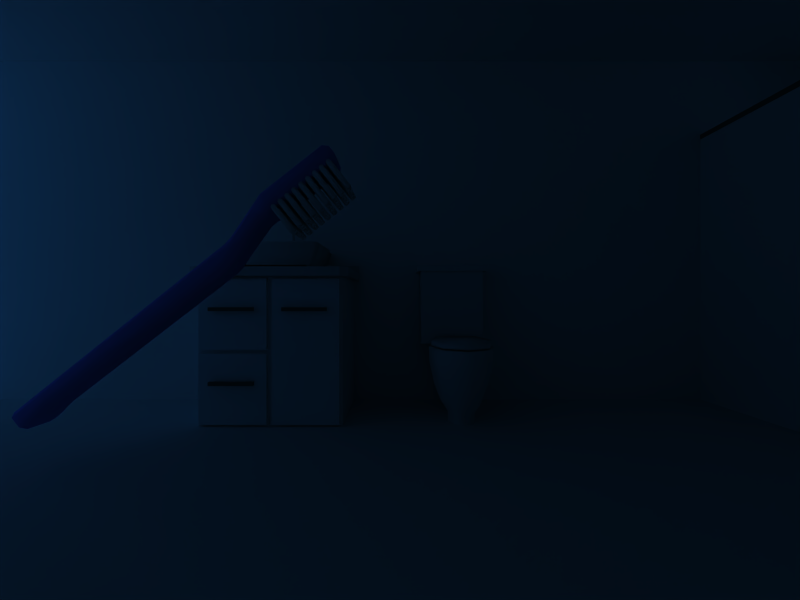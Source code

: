 # Source: CenaEscova.blend  (saved by Blender 2.49.2; exported with 4.5.12 LTS)
import bpy
from mathutils import Matrix  # noqa: F401  (used for matrix-valued properties, if any)

bpy.ops.wm.read_factory_settings(use_empty=True)
scene = bpy.context.scene
scene.name = 'Scene'

# ---- collections
col_collection_1 = bpy.data.collections.new('Collection 1'); scene.collection.children.link(col_collection_1)

# ---- materials (node trees are filled in below, after node groups)
mat_cerdas = bpy.data.materials.new('Cerdas')
mat_cerdas.alpha_threshold = 0.0
mat_cerdas.diffuse_color = (1.0, 1.0, 1.0, 1.0)
mat_cerdas.roughness = 0.5
mat_cerdas.line_color = (0.0, 0.0, 0.0, 1.0)
mat_escova = bpy.data.materials.new('Escova')
mat_escova.alpha_threshold = 0.0
mat_escova.diffuse_color = (0.4346, 0.461, 1.0, 1.0)
mat_escova.roughness = 0.5
mat_escova.line_color = (0.0, 0.0, 0.0, 1.0)
mat_porcelana = bpy.data.materials.new('Porcelana')
mat_porcelana.alpha_threshold = 0.0
mat_porcelana.diffuse_color = (0.8907, 0.8907, 0.8907, 1.0)
mat_porcelana.roughness = 0.5
mat_porcelana.line_color = (0.0, 0.0, 0.0, 1.0)
mat_madeirabranca = bpy.data.materials.new('MadeiraBranca')
mat_madeirabranca.alpha_threshold = 0.0
mat_madeirabranca.diffuse_color = (1.0, 1.0, 1.0, 1.0)
mat_madeirabranca.roughness = 0.5
mat_madeirabranca.specular_intensity = 0.1
mat_madeirabranca.line_color = (0.0, 0.0, 0.0, 1.0)
mat_metal = bpy.data.materials.new('Metal')
mat_metal.alpha_threshold = 0.0
mat_metal.diffuse_color = (0.2601, 0.2601, 0.2601, 1.0)
mat_metal.roughness = 0.5
mat_metal.line_color = (0.0, 0.0, 0.0, 1.0)
mat_granito = bpy.data.materials.new('Granito')
mat_granito.alpha_threshold = 0.0
mat_granito.roughness = 0.5
mat_granito.specular_intensity = 0.09197
mat_granito.line_color = (0.0, 0.0, 0.0, 1.0)
mat_paredes = bpy.data.materials.new('Paredes')
mat_paredes.alpha_threshold = 0.0
mat_paredes.diffuse_color = (1.0, 0.9742, 0.969, 1.0)
mat_paredes.roughness = 0.5
mat_paredes.specular_intensity = 0.0
mat_paredes.line_color = (0.0, 0.0, 0.0, 1.0)
mat_vidro = bpy.data.materials.new('Vidro')
mat_vidro.alpha_threshold = 0.0
mat_vidro.diffuse_color = (1.0, 1.0, 1.0, 1.0)
mat_vidro.roughness = 0.5
mat_vidro.line_color = (0.0, 0.0, 0.0, 0.359)
mat_chao = bpy.data.materials.new('Chao')
mat_chao.alpha_threshold = 0.0
mat_chao.diffuse_color = (0.8907, 0.8907, 0.8907, 1.0)
mat_chao.roughness = 0.5
mat_chao.specular_intensity = 0.1503
mat_chao.line_color = (0.0, 0.0, 0.0, 1.0)

# ---- material node trees

# ---- world
world_world = bpy.data.worlds.new('World'); scene.world = world_world
world_world.color = (0.05656, 0.2208, 0.4)
world_world.use_sun_shadow = False
world_world.sun_shadow_jitter_overblur = 0.0
world_world.cycles.sampling_method = 'MANUAL'
world_world.cycles.sample_map_resolution = 256

# ---- cameras
cam_camera_001 = bpy.data.cameras.new('Camera.001')
cam_camera_001.passepartout_alpha = 0.2
cam_camera_001.clip_end = 100.0
cam_camera_001.lens = 14.92
cam_camera_001.show_passepartout = False
cam_camera_001.show_safe_areas = True
cam_camera_001.dof.focus_distance = 0.0
cam_camera_001.dof.aperture_fstop = 128.0

# ---- meshes
me_cube_017 = bpy.data.meshes.new('Cube.017')
me_cube_017.from_pydata([(0.3666, -3.494, 0.7429), (0.3666, -3.668, 0.7429), (0.3666, -3.842, 0.7429), (0.3666, -4.016, 0.7429), (0.3666, -4.191, 0.7429), (0.3666, -4.365, 0.7429), (0.3666, -4.539, 0.7429), (0.3666, -4.713, 0.7429), (0.3666, -4.887, 0.7429), (0.2173, -3.494, 0.7429), (0.2173, -3.668, 0.7429), (0.2173, -3.842, 0.7429), (0.2173, -4.016, 0.7429), (0.2173, -4.191, 0.7429), (0.2173, -4.365, 0.7429), (0.2173, -4.539, 0.7429), (0.2173, -4.713, 0.7429), (0.2173, -4.887, 0.7429), (0.06802, -3.494, 0.7429), (0.06802, -3.668, 0.7429), (0.06802, -3.842, 0.7429), (0.06802, -4.016, 0.7429), (0.06802, -4.191, 0.7429), (0.06802, -4.365, 0.7429), (0.06802, -4.539, 0.7429), (0.06802, -4.713, 0.7429), (0.06802, -4.887, 0.7429), (-0.08128, -3.494, 0.7429), (-0.08128, -3.668, 0.7429), (-0.08128, -3.842, 0.7429), (-0.08128, -4.016, 0.7429), (-0.08128, -4.191, 0.7429), (-0.08128, -4.365, 0.7429), (-0.08128, -4.539, 0.7429), (-0.08128, -4.713, 0.7429), (-0.08128, -4.887, 0.7429), (-0.2306, -3.494, 0.7429), (-0.2306, -3.668, 0.7429), (-0.2306, -3.842, 0.7429), (-0.2306, -4.016, 0.7429), (-0.2306, -4.191, 0.7429), (-0.2306, -4.365, 0.7429), (-0.2306, -4.539, 0.7429), (-0.2306, -4.713, 0.7429), (-0.2306, -4.887, 0.7429), (-0.3799, -3.494, 0.7429), (-0.3799, -3.668, 0.7429), (-0.3799, -3.842, 0.7429), (-0.3799, -4.016, 0.7429), (-0.3799, -4.191, 0.7429), (-0.3799, -4.365, 0.7429), (-0.3799, -4.539, 0.7429), (-0.3799, -4.713, 0.7429), (-0.3799, -4.887, 0.7429), (0.3666, -3.432, 0.7429), (0.3666, -3.606, 0.7429), (0.3666, -3.78, 0.7429), (0.3666, -3.954, 0.7429), (0.3666, -4.128, 0.7429), (0.3666, -4.303, 0.7429), (0.3666, -4.477, 0.7429), (0.3666, -4.651, 0.7429), (0.3666, -4.825, 0.7429), (0.2173, -3.432, 0.7429), (0.2173, -3.606, 0.7429), (0.2173, -3.78, 0.7429), (0.2173, -3.954, 0.7429), (0.2173, -4.128, 0.7429), (0.2173, -4.303, 0.7429), (0.2173, -4.477, 0.7429), (0.2173, -4.651, 0.7429), (0.2173, -4.825, 0.7429), (0.06802, -3.432, 0.7429), (0.06802, -3.606, 0.7429), (0.06802, -3.78, 0.7429), (0.06802, -3.954, 0.7429), (0.06802, -4.128, 0.7429), (0.06802, -4.303, 0.7429), (0.06802, -4.477, 0.7429), (0.06802, -4.651, 0.7429), (0.06802, -4.825, 0.7429), (-0.08128, -3.432, 0.7429), (-0.08128, -3.606, 0.7429), (-0.08128, -3.78, 0.7429), (-0.08128, -3.954, 0.7429), (-0.08128, -4.128, 0.7429), (-0.08128, -4.303, 0.7429), (-0.08128, -4.477, 0.7429), (-0.08128, -4.651, 0.7429), (-0.08128, -4.825, 0.7429), (-0.2306, -3.432, 0.7429), (-0.2306, -3.606, 0.7429), (-0.2306, -3.78, 0.7429), (-0.2306, -3.954, 0.7429), (-0.2306, -4.128, 0.7429), (-0.2306, -4.303, 0.7429), (-0.2306, -4.477, 0.7429), (-0.2306, -4.651, 0.7429), (-0.2306, -4.825, 0.7429), (-0.3799, -3.432, 0.7429), (-0.3799, -3.606, 0.7429), (-0.3799, -3.78, 0.7429), (-0.3799, -3.954, 0.7429), (-0.3799, -4.128, 0.7429), (-0.3799, -4.303, 0.7429), (-0.3799, -4.477, 0.7429), (-0.3799, -4.651, 0.7429), (-0.3799, -4.825, 0.7429), (0.3226, -3.45, 0.7429), (0.3226, -3.624, 0.7429), (0.3226, -3.798, 0.7429), (0.3226, -3.972, 0.7429), (0.3226, -4.147, 0.7429), (0.3226, -4.321, 0.7429), (0.3226, -4.495, 0.7429), (0.3226, -4.669, 0.7429), (0.3226, -4.843, 0.7429), (0.1733, -3.45, 0.7429), (0.1733, -3.624, 0.7429), (0.1733, -3.798, 0.7429), (0.1733, -3.972, 0.7429), (0.1733, -4.147, 0.7429), (0.1733, -4.321, 0.7429), (0.1733, -4.495, 0.7429), (0.1733, -4.669, 0.7429), (0.1733, -4.843, 0.7429), (0.02403, -3.45, 0.7429), (0.02403, -3.624, 0.7429), (0.02403, -3.798, 0.7429), (0.02403, -3.972, 0.7429), (0.02403, -4.147, 0.7429), (0.02403, -4.321, 0.7429), (0.02403, -4.495, 0.7429), (0.02403, -4.669, 0.7429), (0.02403, -4.843, 0.7429), (-0.1253, -3.45, 0.7429), (-0.1253, -3.624, 0.7429), (-0.1253, -3.798, 0.7429), (-0.1253, -3.972, 0.7429), (-0.1253, -4.147, 0.7429), (-0.1253, -4.321, 0.7429), (-0.1253, -4.495, 0.7429), (-0.1253, -4.669, 0.7429), (-0.1253, -4.843, 0.7429), (-0.2746, -3.45, 0.7429), (-0.2746, -3.624, 0.7429), (-0.2746, -3.798, 0.7429), (-0.2746, -3.972, 0.7429), (-0.2746, -4.147, 0.7429), (-0.2746, -4.321, 0.7429), (-0.2746, -4.495, 0.7429), (-0.2746, -4.669, 0.7429), (-0.2746, -4.843, 0.7429), (-0.4239, -3.45, 0.7429), (-0.4239, -3.624, 0.7429), (-0.4239, -3.798, 0.7429), (-0.4239, -3.972, 0.7429), (-0.4239, -4.147, 0.7429), (-0.4239, -4.321, 0.7429), (-0.4239, -4.495, 0.7429), (-0.4239, -4.669, 0.7429), (-0.4239, -4.843, 0.7429), (0.3044, -3.494, 0.7429), (0.3044, -3.668, 0.7429), (0.3044, -3.842, 0.7429), (0.3044, -4.016, 0.7429), (0.3044, -4.191, 0.7429), (0.3044, -4.365, 0.7429), (0.3044, -4.539, 0.7429), (0.3044, -4.713, 0.7429), (0.3044, -4.887, 0.7429), (0.1551, -3.494, 0.7429), (0.1551, -3.668, 0.7429), (0.1551, -3.842, 0.7429), (0.1551, -4.016, 0.7429), (0.1551, -4.191, 0.7429), (0.1551, -4.365, 0.7429), (0.1551, -4.539, 0.7429), (0.1551, -4.713, 0.7429), (0.1551, -4.887, 0.7429), (0.005812, -3.494, 0.7429), (0.005812, -3.668, 0.7429), (0.005812, -3.842, 0.7429), (0.005812, -4.016, 0.7429), (0.005812, -4.191, 0.7429), (0.005812, -4.365, 0.7429), (0.005812, -4.539, 0.7429), (0.005812, -4.713, 0.7429), (0.005812, -4.887, 0.7429), (-0.1435, -3.494, 0.7429), (-0.1435, -3.668, 0.7429), (-0.1435, -3.842, 0.7429), (-0.1435, -4.016, 0.7429), (-0.1435, -4.191, 0.7429), (-0.1435, -4.365, 0.7429), (-0.1435, -4.539, 0.7429), (-0.1435, -4.713, 0.7429), (-0.1435, -4.887, 0.7429), (-0.2928, -3.494, 0.7429), (-0.2928, -3.668, 0.7429), (-0.2928, -3.842, 0.7429), (-0.2928, -4.016, 0.7429), (-0.2928, -4.191, 0.7429), (-0.2928, -4.365, 0.7429), (-0.2928, -4.539, 0.7429), (-0.2928, -4.713, 0.7429), (-0.2928, -4.887, 0.7429), (-0.4421, -3.494, 0.7429), (-0.4421, -3.668, 0.7429), (-0.4421, -3.842, 0.7429), (-0.4421, -4.016, 0.7429), (-0.4421, -4.191, 0.7429), (-0.4421, -4.365, 0.7429), (-0.4421, -4.539, 0.7429), (-0.4421, -4.713, 0.7429), (-0.4421, -4.887, 0.7429), (0.3226, -3.538, 0.7429), (0.3226, -3.712, 0.7429), (0.3226, -3.886, 0.7429), (0.3226, -4.06, 0.7429), (0.3226, -4.235, 0.7429), (0.3226, -4.409, 0.7429), (0.3226, -4.583, 0.7429), (0.3226, -4.757, 0.7429), (0.3226, -4.931, 0.7429), (0.1733, -3.538, 0.7429), (0.1733, -3.712, 0.7429), (0.1733, -3.886, 0.7429), (0.1733, -4.06, 0.7429), (0.1733, -4.235, 0.7429), (0.1733, -4.409, 0.7429), (0.1733, -4.583, 0.7429), (0.1733, -4.757, 0.7429), (0.1733, -4.931, 0.7429), (0.02403, -3.538, 0.7429), (0.02403, -3.712, 0.7429), (0.02403, -3.886, 0.7429), (0.02403, -4.06, 0.7429), (0.02403, -4.235, 0.7429), (0.02403, -4.409, 0.7429), (0.02403, -4.583, 0.7429), (0.02403, -4.757, 0.7429), (0.02403, -4.931, 0.7429), (-0.1253, -3.538, 0.7429), (-0.1253, -3.712, 0.7429), (-0.1253, -3.886, 0.7429), (-0.1253, -4.06, 0.7429), (-0.1253, -4.235, 0.7429), (-0.1253, -4.409, 0.7429), (-0.1253, -4.583, 0.7429), (-0.1253, -4.757, 0.7429), (-0.1253, -4.931, 0.7429), (-0.2746, -3.538, 0.7429), (-0.2746, -3.712, 0.7429), (-0.2746, -3.886, 0.7429), (-0.2746, -4.06, 0.7429), (-0.2746, -4.235, 0.7429), (-0.2746, -4.409, 0.7429), (-0.2746, -4.583, 0.7429), (-0.2746, -4.757, 0.7429), (-0.2746, -4.931, 0.7429), (-0.4239, -3.538, 0.7429), (-0.4239, -3.712, 0.7429), (-0.4239, -3.886, 0.7429), (-0.4239, -4.06, 0.7429), (-0.4239, -4.235, 0.7429), (-0.4239, -4.409, 0.7429), (-0.4239, -4.583, 0.7429), (-0.4239, -4.757, 0.7429), (-0.4239, -4.931, 0.7429), (0.3666, -3.556, 0.7429), (0.3666, -3.73, 0.7429), (0.3666, -3.904, 0.7429), (0.3666, -4.079, 0.7429), (0.3666, -4.253, 0.7429), (0.3666, -4.427, 0.7429), (0.3666, -4.601, 0.7429), (0.3666, -4.775, 0.7429), (0.3666, -4.95, 0.7429), (0.2173, -3.556, 0.7429), (0.2173, -3.73, 0.7429), (0.2173, -3.904, 0.7429), (0.2173, -4.079, 0.7429), (0.2173, -4.253, 0.7429), (0.2173, -4.427, 0.7429), (0.2173, -4.601, 0.7429), (0.2173, -4.775, 0.7429), (0.2173, -4.95, 0.7429), (0.06802, -3.556, 0.7429), (0.06802, -3.73, 0.7429), (0.06802, -3.904, 0.7429), (0.06802, -4.079, 0.7429), (0.06802, -4.253, 0.7429), (0.06802, -4.427, 0.7429), (0.06802, -4.601, 0.7429), (0.06802, -4.775, 0.7429), (0.06802, -4.95, 0.7429), (-0.08128, -3.556, 0.7429), (-0.08128, -3.73, 0.7429), (-0.08128, -3.904, 0.7429), (-0.08128, -4.079, 0.7429), (-0.08128, -4.253, 0.7429), (-0.08128, -4.427, 0.7429), (-0.08128, -4.601, 0.7429), (-0.08128, -4.775, 0.7429), (-0.08128, -4.95, 0.7429), (-0.2306, -3.556, 0.7429), (-0.2306, -3.73, 0.7429), (-0.2306, -3.904, 0.7429), (-0.2306, -4.079, 0.7429), (-0.2306, -4.253, 0.7429), (-0.2306, -4.427, 0.7429), (-0.2306, -4.601, 0.7429), (-0.2306, -4.775, 0.7429), (-0.2306, -4.95, 0.7429), (-0.3799, -3.556, 0.7429), (-0.3799, -3.73, 0.7429), (-0.3799, -3.904, 0.7429), (-0.3799, -4.079, 0.7429), (-0.3799, -4.253, 0.7429), (-0.3799, -4.427, 0.7429), (-0.3799, -4.601, 0.7429), (-0.3799, -4.775, 0.7429), (-0.3799, -4.95, 0.7429), (0.4106, -3.538, 0.7429), (0.4106, -3.712, 0.7429), (0.4106, -3.886, 0.7429), (0.4106, -4.06, 0.7429), (0.4106, -4.235, 0.7429), (0.4106, -4.409, 0.7429), (0.4106, -4.583, 0.7429), (0.4106, -4.757, 0.7429), (0.4106, -4.931, 0.7429), (0.2613, -3.538, 0.7429), (0.2613, -3.712, 0.7429), (0.2613, -3.886, 0.7429), (0.2613, -4.06, 0.7429), (0.2613, -4.235, 0.7429), (0.2613, -4.409, 0.7429), (0.2613, -4.583, 0.7429), (0.2613, -4.757, 0.7429), (0.2613, -4.931, 0.7429), (0.112, -3.538, 0.7429), (0.112, -3.712, 0.7429), (0.112, -3.886, 0.7429), (0.112, -4.06, 0.7429), (0.112, -4.235, 0.7429), (0.112, -4.409, 0.7429), (0.112, -4.583, 0.7429), (0.112, -4.757, 0.7429), (0.112, -4.931, 0.7429), (-0.03729, -3.538, 0.7429), (-0.03729, -3.712, 0.7429), (-0.03729, -3.886, 0.7429), (-0.03729, -4.06, 0.7429), (-0.03729, -4.235, 0.7429), (-0.03729, -4.409, 0.7429), (-0.03729, -4.583, 0.7429), (-0.03729, -4.757, 0.7429), (-0.03729, -4.931, 0.7429), (-0.1866, -3.538, 0.7429), (-0.1866, -3.712, 0.7429), (-0.1866, -3.886, 0.7429), (-0.1866, -4.06, 0.7429), (-0.1866, -4.235, 0.7429), (-0.1866, -4.409, 0.7429), (-0.1866, -4.583, 0.7429), (-0.1866, -4.757, 0.7429), (-0.1866, -4.931, 0.7429), (-0.3359, -3.538, 0.7429), (-0.3359, -3.712, 0.7429), (-0.3359, -3.886, 0.7429), (-0.3359, -4.06, 0.7429), (-0.3359, -4.235, 0.7429), (-0.3359, -4.409, 0.7429), (-0.3359, -4.583, 0.7429), (-0.3359, -4.757, 0.7429), (-0.3359, -4.931, 0.7429), (0.4288, -3.494, 0.7429), (0.4288, -3.668, 0.7429), (0.4288, -3.842, 0.7429), (0.4288, -4.016, 0.7429), (0.4288, -4.191, 0.7429), (0.4288, -4.365, 0.7429), (0.4288, -4.539, 0.7429), (0.4288, -4.713, 0.7429), (0.4288, -4.887, 0.7429), (0.2795, -3.494, 0.7429), (0.2795, -3.668, 0.7429), (0.2795, -3.842, 0.7429), (0.2795, -4.016, 0.7429), (0.2795, -4.191, 0.7429), (0.2795, -4.365, 0.7429), (0.2795, -4.539, 0.7429), (0.2795, -4.713, 0.7429), (0.2795, -4.887, 0.7429), (0.1302, -3.494, 0.7429), (0.1302, -3.668, 0.7429), (0.1302, -3.842, 0.7429), (0.1302, -4.016, 0.7429), (0.1302, -4.191, 0.7429), (0.1302, -4.365, 0.7429), (0.1302, -4.539, 0.7429), (0.1302, -4.713, 0.7429), (0.1302, -4.887, 0.7429), (-0.01907, -3.494, 0.7429), (-0.01907, -3.668, 0.7429), (-0.01907, -3.842, 0.7429), (-0.01907, -4.016, 0.7429), (-0.01907, -4.191, 0.7429), (-0.01907, -4.365, 0.7429), (-0.01907, -4.539, 0.7429), (-0.01907, -4.713, 0.7429), (-0.01907, -4.887, 0.7429), (-0.1684, -3.494, 0.7429), (-0.1684, -3.668, 0.7429), (-0.1684, -3.842, 0.7429), (-0.1684, -4.016, 0.7429), (-0.1684, -4.191, 0.7429), (-0.1684, -4.365, 0.7429), (-0.1684, -4.539, 0.7429), (-0.1684, -4.713, 0.7429), (-0.1684, -4.887, 0.7429), (-0.3177, -3.494, 0.7429), (-0.3177, -3.668, 0.7429), (-0.3177, -3.842, 0.7429), (-0.3177, -4.016, 0.7429), (-0.3177, -4.191, 0.7429), (-0.3177, -4.365, 0.7429), (-0.3177, -4.539, 0.7429), (-0.3177, -4.713, 0.7429), (-0.3177, -4.887, 0.7429), (0.4106, -3.45, 0.7429), (0.4106, -3.624, 0.7429), (0.4106, -3.798, 0.7429), (0.4106, -3.972, 0.7429), (0.4106, -4.147, 0.7429), (0.4106, -4.321, 0.7429), (0.4106, -4.495, 0.7429), (0.4106, -4.669, 0.7429), (0.4106, -4.843, 0.7429), (0.2613, -3.45, 0.7429), (0.2613, -3.624, 0.7429), (0.2613, -3.798, 0.7429), (0.2613, -3.972, 0.7429), (0.2613, -4.147, 0.7429), (0.2613, -4.321, 0.7429), (0.2613, -4.495, 0.7429), (0.2613, -4.669, 0.7429), (0.2613, -4.843, 0.7429), (0.112, -3.45, 0.7429), (0.112, -3.624, 0.7429), (0.112, -3.798, 0.7429), (0.112, -3.972, 0.7429), (0.112, -4.147, 0.7429), (0.112, -4.321, 0.7429), (0.112, -4.495, 0.7429), (0.112, -4.669, 0.7429), (0.112, -4.843, 0.7429), (-0.03729, -3.45, 0.7429), (-0.03729, -3.624, 0.7429), (-0.03729, -3.798, 0.7429), (-0.03729, -3.972, 0.7429), (-0.03729, -4.147, 0.7429), (-0.03729, -4.321, 0.7429), (-0.03729, -4.495, 0.7429), (-0.03729, -4.669, 0.7429), (-0.03729, -4.843, 0.7429), (-0.1866, -3.45, 0.7429), (-0.1866, -3.624, 0.7429), (-0.1866, -3.798, 0.7429), (-0.1866, -3.972, 0.7429), (-0.1866, -4.147, 0.7429), (-0.1866, -4.321, 0.7429), (-0.1866, -4.495, 0.7429), (-0.1866, -4.669, 0.7429), (-0.1866, -4.843, 0.7429), (-0.3359, -3.45, 0.7429), (-0.3359, -3.624, 0.7429), (-0.3359, -3.798, 0.7429), (-0.3359, -3.972, 0.7429), (-0.3359, -4.147, 0.7429), (-0.3359, -4.321, 0.7429), (-0.3359, -4.495, 0.7429), (-0.3359, -4.669, 0.7429), (-0.3359, -4.843, 0.7429), (0.3666, -3.432, 0.07264), (0.3666, -3.606, 0.07264), (0.3666, -3.78, 0.07264), (0.3666, -3.954, 0.07264), (0.3666, -4.128, 0.07264), (0.3666, -4.303, 0.07264), (0.3666, -4.477, 0.07264), (0.3666, -4.651, 0.07264), (0.3666, -4.825, 0.07264), (0.2173, -3.432, 0.07264), (0.2173, -3.606, 0.07264), (0.2173, -3.78, 0.07264), (0.2173, -3.954, 0.07264), (0.2173, -4.128, 0.07264), (0.2173, -4.303, 0.07264), (0.2173, -4.477, 0.07264), (0.2173, -4.651, 0.07264), (0.2173, -4.825, 0.07264), (0.06802, -3.432, 0.07264), (0.06802, -3.606, 0.07264), (0.06802, -3.78, 0.07264), (0.06802, -3.954, 0.07264), (0.06802, -4.128, 0.07264), (0.06802, -4.303, 0.07264), (0.06802, -4.477, 0.07264), (0.06802, -4.651, 0.07264), (0.06802, -4.825, 0.07264), (-0.08128, -3.432, 0.07264), (-0.08128, -3.606, 0.07264), (-0.08128, -3.78, 0.07264), (-0.08128, -3.954, 0.07264), (-0.08128, -4.128, 0.07264), (-0.08128, -4.303, 0.07264), (-0.08128, -4.477, 0.07264), (-0.08128, -4.651, 0.07264), (-0.08128, -4.825, 0.07264), (-0.2306, -3.432, 0.07264), (-0.2306, -3.606, 0.07264), (-0.2306, -3.78, 0.07264), (-0.2306, -3.954, 0.07264), (-0.2306, -4.128, 0.07264), (-0.2306, -4.303, 0.07264), (-0.2306, -4.477, 0.07264), (-0.2306, -4.651, 0.07264), (-0.2306, -4.825, 0.07264), (-0.3799, -3.432, 0.07264), (-0.3799, -3.606, 0.07264), (-0.3799, -3.78, 0.07264), (-0.3799, -3.954, 0.07264), (-0.3799, -4.128, 0.07264), (-0.3799, -4.303, 0.07264), (-0.3799, -4.477, 0.07264), (-0.3799, -4.651, 0.07264), (-0.3799, -4.825, 0.07264), (0.3226, -3.45, 0.07264), (0.3226, -3.624, 0.07264), (0.3226, -3.798, 0.07264), (0.3226, -3.972, 0.07264), (0.3226, -4.147, 0.07264), (0.3226, -4.321, 0.07264), (0.3226, -4.495, 0.07264), (0.3226, -4.669, 0.07264), (0.3226, -4.843, 0.07264), (0.1733, -3.45, 0.07264), (0.1733, -3.624, 0.07264), (0.1733, -3.798, 0.07264), (0.1733, -3.972, 0.07264), (0.1733, -4.147, 0.07264), (0.1733, -4.321, 0.07264), (0.1733, -4.495, 0.07264), (0.1733, -4.669, 0.07264), (0.1733, -4.843, 0.07264), (0.02403, -3.45, 0.07264), (0.02403, -3.624, 0.07264), (0.02403, -3.798, 0.07264), (0.02403, -3.972, 0.07264), (0.02403, -4.147, 0.07264), (0.02403, -4.321, 0.07264), (0.02403, -4.495, 0.07264), (0.02403, -4.669, 0.07264), (0.02403, -4.843, 0.07264), (-0.1253, -3.45, 0.07264), (-0.1253, -3.624, 0.07264), (-0.1253, -3.798, 0.07264), (-0.1253, -3.972, 0.07264), (-0.1253, -4.147, 0.07264), (-0.1253, -4.321, 0.07264), (-0.1253, -4.495, 0.07264), (-0.1253, -4.669, 0.07264), (-0.1253, -4.843, 0.07264), (-0.2746, -3.45, 0.07264), (-0.2746, -3.624, 0.07264), (-0.2746, -3.798, 0.07264), (-0.2746, -3.972, 0.07264), (-0.2746, -4.147, 0.07264), (-0.2746, -4.321, 0.07264), (-0.2746, -4.495, 0.07264), (-0.2746, -4.669, 0.07264), (-0.2746, -4.843, 0.07264), (-0.4239, -3.45, 0.07264), (-0.4239, -3.624, 0.07264), (-0.4239, -3.798, 0.07264), (-0.4239, -3.972, 0.07264), (-0.4239, -4.147, 0.07264), (-0.4239, -4.321, 0.07264), (-0.4239, -4.495, 0.07264), (-0.4239, -4.669, 0.07264), (-0.4239, -4.843, 0.07264), (0.3044, -3.494, 0.07264), (0.3044, -3.668, 0.07264), (0.3044, -3.842, 0.07264), (0.3044, -4.016, 0.07264), (0.3044, -4.191, 0.07264), (0.3044, -4.365, 0.07264), (0.3044, -4.539, 0.07264), (0.3044, -4.713, 0.07264), (0.3044, -4.887, 0.07264), (0.1551, -3.494, 0.07264), (0.1551, -3.668, 0.07264), (0.1551, -3.842, 0.07264), (0.1551, -4.016, 0.07264), (0.1551, -4.191, 0.07264), (0.1551, -4.365, 0.07264), (0.1551, -4.539, 0.07264), (0.1551, -4.713, 0.07264), (0.1551, -4.887, 0.07264), (0.005812, -3.494, 0.07264), (0.005812, -3.668, 0.07264), (0.005812, -3.842, 0.07264), (0.005812, -4.016, 0.07264), (0.005812, -4.191, 0.07264), (0.005812, -4.365, 0.07264), (0.005812, -4.539, 0.07264), (0.005812, -4.713, 0.07264), (0.005812, -4.887, 0.07264), (-0.1435, -3.494, 0.07264), (-0.1435, -3.668, 0.07264), (-0.1435, -3.842, 0.07264), (-0.1435, -4.016, 0.07264), (-0.1435, -4.191, 0.07264), (-0.1435, -4.365, 0.07264), (-0.1435, -4.539, 0.07264), (-0.1435, -4.713, 0.07264), (-0.1435, -4.887, 0.07264), (-0.2928, -3.494, 0.07264), (-0.2928, -3.668, 0.07264), (-0.2928, -3.842, 0.07264), (-0.2928, -4.016, 0.07264), (-0.2928, -4.191, 0.07264), (-0.2928, -4.365, 0.07264), (-0.2928, -4.539, 0.07264), (-0.2928, -4.713, 0.07264), (-0.2928, -4.887, 0.07264), (-0.4421, -3.494, 0.07264), (-0.4421, -3.668, 0.07264), (-0.4421, -3.842, 0.07264), (-0.4421, -4.016, 0.07264), (-0.4421, -4.191, 0.07264), (-0.4421, -4.365, 0.07264), (-0.4421, -4.539, 0.07264), (-0.4421, -4.713, 0.07264), (-0.4421, -4.887, 0.07264), (0.3226, -3.538, 0.07264), (0.3226, -3.712, 0.07264), (0.3226, -3.886, 0.07264), (0.3226, -4.06, 0.07264), (0.3226, -4.235, 0.07264), (0.3226, -4.409, 0.07264), (0.3226, -4.583, 0.07264), (0.3226, -4.757, 0.07264), (0.3226, -4.931, 0.07264), (0.1733, -3.538, 0.07264), (0.1733, -3.712, 0.07264), (0.1733, -3.886, 0.07264), (0.1733, -4.06, 0.07264), (0.1733, -4.235, 0.07264), (0.1733, -4.409, 0.07264), (0.1733, -4.583, 0.07264), (0.1733, -4.757, 0.07264), (0.1733, -4.931, 0.07264), (0.02403, -3.538, 0.07264), (0.02403, -3.712, 0.07264), (0.02403, -3.886, 0.07264), (0.02403, -4.06, 0.07264), (0.02403, -4.235, 0.07264), (0.02403, -4.409, 0.07264), (0.02403, -4.583, 0.07264), (0.02403, -4.757, 0.07264), (0.02403, -4.931, 0.07264), (-0.1253, -3.538, 0.07264), (-0.1253, -3.712, 0.07264), (-0.1253, -3.886, 0.07264), (-0.1253, -4.06, 0.07264), (-0.1253, -4.235, 0.07264), (-0.1253, -4.409, 0.07264), (-0.1253, -4.583, 0.07264), (-0.1253, -4.757, 0.07264), (-0.1253, -4.931, 0.07264), (-0.2746, -3.538, 0.07264), (-0.2746, -3.712, 0.07264), (-0.2746, -3.886, 0.07264), (-0.2746, -4.06, 0.07264), (-0.2746, -4.235, 0.07264), (-0.2746, -4.409, 0.07264), (-0.2746, -4.583, 0.07264), (-0.2746, -4.757, 0.07264), (-0.2746, -4.931, 0.07264), (-0.4239, -3.538, 0.07264), (-0.4239, -3.712, 0.07264), (-0.4239, -3.886, 0.07264), (-0.4239, -4.06, 0.07264), (-0.4239, -4.235, 0.07264), (-0.4239, -4.409, 0.07264), (-0.4239, -4.583, 0.07264), (-0.4239, -4.757, 0.07264), (-0.4239, -4.931, 0.07264), (0.3666, -3.556, 0.07264), (0.3666, -3.73, 0.07264), (0.3666, -3.904, 0.07264), (0.3666, -4.079, 0.07264), (0.3666, -4.253, 0.07264), (0.3666, -4.427, 0.07264), (0.3666, -4.601, 0.07264), (0.3666, -4.775, 0.07264), (0.3666, -4.95, 0.07264), (0.2173, -3.556, 0.07264), (0.2173, -3.73, 0.07264), (0.2173, -3.904, 0.07264), (0.2173, -4.079, 0.07264), (0.2173, -4.253, 0.07264), (0.2173, -4.427, 0.07264), (0.2173, -4.601, 0.07264), (0.2173, -4.775, 0.07264), (0.2173, -4.95, 0.07264), (0.06802, -3.556, 0.07264), (0.06802, -3.73, 0.07264), (0.06802, -3.904, 0.07264), (0.06802, -4.079, 0.07264), (0.06802, -4.253, 0.07264), (0.06802, -4.427, 0.07264), (0.06802, -4.601, 0.07264), (0.06802, -4.775, 0.07264), (0.06802, -4.95, 0.07264), (-0.08128, -3.556, 0.07264), (-0.08128, -3.73, 0.07264), (-0.08128, -3.904, 0.07264), (-0.08128, -4.079, 0.07264), (-0.08128, -4.253, 0.07264), (-0.08128, -4.427, 0.07264), (-0.08128, -4.601, 0.07264), (-0.08128, -4.775, 0.07264), (-0.08128, -4.95, 0.07264), (-0.2306, -3.556, 0.07264), (-0.2306, -3.73, 0.07264), (-0.2306, -3.904, 0.07264), (-0.2306, -4.079, 0.07264), (-0.2306, -4.253, 0.07264), (-0.2306, -4.427, 0.07264), (-0.2306, -4.601, 0.07264), (-0.2306, -4.775, 0.07264), (-0.2306, -4.95, 0.07264), (-0.3799, -3.556, 0.07264), (-0.3799, -3.73, 0.07264), (-0.3799, -3.904, 0.07264), (-0.3799, -4.079, 0.07264), (-0.3799, -4.253, 0.07264), (-0.3799, -4.427, 0.07264), (-0.3799, -4.601, 0.07264), (-0.3799, -4.775, 0.07264), (-0.3799, -4.95, 0.07264), (0.4106, -3.538, 0.07264), (0.4106, -3.712, 0.07264), (0.4106, -3.886, 0.07264), (0.4106, -4.06, 0.07264), (0.4106, -4.235, 0.07264), (0.4106, -4.409, 0.07264), (0.4106, -4.583, 0.07264), (0.4106, -4.757, 0.07264), (0.4106, -4.931, 0.07264), (0.2613, -3.538, 0.07264), (0.2613, -3.712, 0.07264), (0.2613, -3.886, 0.07264), (0.2613, -4.06, 0.07264), (0.2613, -4.235, 0.07264), (0.2613, -4.409, 0.07264), (0.2613, -4.583, 0.07264), (0.2613, -4.757, 0.07264), (0.2613, -4.931, 0.07264), (0.112, -3.538, 0.07264), (0.112, -3.712, 0.07264), (0.112, -3.886, 0.07264), (0.112, -4.06, 0.07264), (0.112, -4.235, 0.07264), (0.112, -4.409, 0.07264), (0.112, -4.583, 0.07264), (0.112, -4.757, 0.07264), (0.112, -4.931, 0.07264), (-0.03729, -3.538, 0.07264), (-0.03729, -3.712, 0.07264), (-0.03729, -3.886, 0.07264), (-0.03729, -4.06, 0.07264), (-0.03729, -4.235, 0.07264), (-0.03729, -4.409, 0.07264), (-0.03729, -4.583, 0.07264), (-0.03729, -4.757, 0.07264), (-0.03729, -4.931, 0.07264), (-0.1866, -3.538, 0.07264), (-0.1866, -3.712, 0.07264), (-0.1866, -3.886, 0.07264), (-0.1866, -4.06, 0.07264), (-0.1866, -4.235, 0.07264), (-0.1866, -4.409, 0.07264), (-0.1866, -4.583, 0.07264), (-0.1866, -4.757, 0.07264), (-0.1866, -4.931, 0.07264), (-0.3359, -3.538, 0.07264), (-0.3359, -3.712, 0.07264), (-0.3359, -3.886, 0.07264), (-0.3359, -4.06, 0.07264), (-0.3359, -4.235, 0.07264), (-0.3359, -4.409, 0.07264), (-0.3359, -4.583, 0.07264), (-0.3359, -4.757, 0.07264), (-0.3359, -4.931, 0.07264), (0.4288, -3.494, 0.07264), (0.4288, -3.668, 0.07264), (0.4288, -3.842, 0.07264), (0.4288, -4.016, 0.07264), (0.4288, -4.191, 0.07264), (0.4288, -4.365, 0.07264), (0.4288, -4.539, 0.07264), (0.4288, -4.713, 0.07264), (0.4288, -4.887, 0.07264), (0.2795, -3.494, 0.07264), (0.2795, -3.668, 0.07264), (0.2795, -3.842, 0.07264), (0.2795, -4.016, 0.07264), (0.2795, -4.191, 0.07264), (0.2795, -4.365, 0.07264), (0.2795, -4.539, 0.07264), (0.2795, -4.713, 0.07264), (0.2795, -4.887, 0.07264), (0.1302, -3.494, 0.07264), (0.1302, -3.668, 0.07264), (0.1302, -3.842, 0.07264), (0.1302, -4.016, 0.07264), (0.1302, -4.191, 0.07264), (0.1302, -4.365, 0.07264), (0.1302, -4.539, 0.07264), (0.1302, -4.713, 0.07264), (0.1302, -4.887, 0.07264), (-0.01907, -3.494, 0.07264), (-0.01907, -3.668, 0.07264), (-0.01907, -3.842, 0.07264), (-0.01907, -4.016, 0.07264), (-0.01907, -4.191, 0.07264), (-0.01907, -4.365, 0.07264), (-0.01907, -4.539, 0.07264), (-0.01907, -4.713, 0.07264), (-0.01907, -4.887, 0.07264), (-0.1684, -3.494, 0.07264), (-0.1684, -3.668, 0.07264), (-0.1684, -3.842, 0.07264), (-0.1684, -4.016, 0.07264), (-0.1684, -4.191, 0.07264), (-0.1684, -4.365, 0.07264), (-0.1684, -4.539, 0.07264), (-0.1684, -4.713, 0.07264), (-0.1684, -4.887, 0.07264), (-0.3177, -3.494, 0.07264), (-0.3177, -3.668, 0.07264), (-0.3177, -3.842, 0.07264), (-0.3177, -4.016, 0.07264), (-0.3177, -4.191, 0.07264), (-0.3177, -4.365, 0.07264), (-0.3177, -4.539, 0.07264), (-0.3177, -4.713, 0.07264), (-0.3177, -4.887, 0.07264), (0.4106, -3.45, 0.07264), (0.4106, -3.624, 0.07264), (0.4106, -3.798, 0.07264), (0.4106, -3.972, 0.07264), (0.4106, -4.147, 0.07264), (0.4106, -4.321, 0.07264), (0.4106, -4.495, 0.07264), (0.4106, -4.669, 0.07264), (0.4106, -4.843, 0.07264), (0.2613, -3.45, 0.07264), (0.2613, -3.624, 0.07264), (0.2613, -3.798, 0.07264), (0.2613, -3.972, 0.07264), (0.2613, -4.147, 0.07264), (0.2613, -4.321, 0.07264), (0.2613, -4.495, 0.07264), (0.2613, -4.669, 0.07264), (0.2613, -4.843, 0.07264), (0.112, -3.45, 0.07264), (0.112, -3.624, 0.07264), (0.112, -3.798, 0.07264), (0.112, -3.972, 0.07264), (0.112, -4.147, 0.07264), (0.112, -4.321, 0.07264), (0.112, -4.495, 0.07264), (0.112, -4.669, 0.07264), (0.112, -4.843, 0.07264), (-0.03729, -3.45, 0.07264), (-0.03729, -3.624, 0.07264), (-0.03729, -3.798, 0.07264), (-0.03729, -3.972, 0.07264), (-0.03729, -4.147, 0.07264), (-0.03729, -4.321, 0.07264), (-0.03729, -4.495, 0.07264), (-0.03729, -4.669, 0.07264), (-0.03729, -4.843, 0.07264), (-0.1866, -3.45, 0.07264), (-0.1866, -3.624, 0.07264), (-0.1866, -3.798, 0.07264), (-0.1866, -3.972, 0.07264), (-0.1866, -4.147, 0.07264), (-0.1866, -4.321, 0.07264), (-0.1866, -4.495, 0.07264), (-0.1866, -4.669, 0.07264), (-0.1866, -4.843, 0.07264), (-0.3359, -3.45, 0.07264), (-0.3359, -3.624, 0.07264), (-0.3359, -3.798, 0.07264), (-0.3359, -3.972, 0.07264), (-0.3359, -4.147, 0.07264), (-0.3359, -4.321, 0.07264), (-0.3359, -4.495, 0.07264), (-0.3359, -4.669, 0.07264), (-0.3359, -4.843, 0.07264)], [], [(432, 864, 486, 54), (433, 865, 487, 55), (434, 866, 488, 56), (435, 867, 489, 57), (436, 868, 490, 58), (437, 869, 491, 59), (438, 870, 492, 60), (439, 871, 493, 61), (440, 872, 494, 62), (441, 873, 495, 63), (442, 874, 496, 64), (443, 875, 497, 65), (444, 876, 498, 66), (445, 877, 499, 67), (446, 878, 500, 68), (447, 879, 501, 69), (448, 880, 502, 70), (449, 881, 503, 71), (450, 882, 504, 72), (451, 883, 505, 73), (452, 884, 506, 74), (453, 885, 507, 75), (454, 886, 508, 76), (455, 887, 509, 77), (456, 888, 510, 78), (457, 889, 511, 79), (458, 890, 512, 80), (459, 891, 513, 81), (460, 892, 514, 82), (461, 893, 515, 83), (462, 894, 516, 84), (463, 895, 517, 85), (464, 896, 518, 86), (465, 897, 519, 87), (466, 898, 520, 88), (467, 899, 521, 89), (468, 900, 522, 90), (469, 901, 523, 91), (470, 902, 524, 92), (471, 903, 525, 93), (472, 904, 526, 94), (473, 905, 527, 95), (474, 906, 528, 96), (475, 907, 529, 97), (476, 908, 530, 98), (477, 909, 531, 99), (478, 910, 532, 100), (479, 911, 533, 101), (480, 912, 534, 102), (481, 913, 535, 103), (482, 914, 536, 104), (483, 915, 537, 105), (484, 916, 538, 106), (485, 917, 539, 107), (540, 108, 54, 486), (541, 109, 55, 487), (542, 110, 56, 488), (543, 111, 57, 489), (544, 112, 58, 490), (545, 113, 59, 491), (546, 114, 60, 492), (547, 115, 61, 493), (548, 116, 62, 494), (549, 117, 63, 495), (550, 118, 64, 496), (551, 119, 65, 497), (552, 120, 66, 498), (553, 121, 67, 499), (554, 122, 68, 500), (555, 123, 69, 501), (556, 124, 70, 502), (557, 125, 71, 503), (558, 126, 72, 504), (559, 127, 73, 505), (560, 128, 74, 506), (561, 129, 75, 507), (562, 130, 76, 508), (563, 131, 77, 509), (564, 132, 78, 510), (565, 133, 79, 511), (566, 134, 80, 512), (567, 135, 81, 513), (568, 136, 82, 514), (569, 137, 83, 515), (570, 138, 84, 516), (571, 139, 85, 517), (572, 140, 86, 518), (573, 141, 87, 519), (574, 142, 88, 520), (575, 143, 89, 521), (576, 144, 90, 522), (577, 145, 91, 523), (578, 146, 92, 524), (579, 147, 93, 525), (580, 148, 94, 526), (581, 149, 95, 527), (582, 150, 96, 528), (583, 151, 97, 529), (584, 152, 98, 530), (585, 153, 99, 531), (586, 154, 100, 532), (587, 155, 101, 533), (588, 156, 102, 534), (589, 157, 103, 535), (590, 158, 104, 536), (591, 159, 105, 537), (592, 160, 106, 538), (593, 161, 107, 539), (594, 162, 108, 540), (595, 163, 109, 541), (596, 164, 110, 542), (597, 165, 111, 543), (598, 166, 112, 544), (599, 167, 113, 545), (600, 168, 114, 546), (601, 169, 115, 547), (602, 170, 116, 548), (603, 171, 117, 549), (604, 172, 118, 550), (605, 173, 119, 551), (606, 174, 120, 552), (607, 175, 121, 553), (608, 176, 122, 554), (609, 177, 123, 555), (610, 178, 124, 556), (611, 179, 125, 557), (612, 180, 126, 558), (613, 181, 127, 559), (614, 182, 128, 560), (615, 183, 129, 561), (616, 184, 130, 562), (617, 185, 131, 563), (618, 186, 132, 564), (619, 187, 133, 565), (620, 188, 134, 566), (621, 189, 135, 567), (622, 190, 136, 568), (623, 191, 137, 569), (624, 192, 138, 570), (625, 193, 139, 571), (626, 194, 140, 572), (627, 195, 141, 573), (628, 196, 142, 574), (629, 197, 143, 575), (630, 198, 144, 576), (631, 199, 145, 577), (632, 200, 146, 578), (633, 201, 147, 579), (634, 202, 148, 580), (635, 203, 149, 581), (636, 204, 150, 582), (637, 205, 151, 583), (638, 206, 152, 584), (639, 207, 153, 585), (640, 208, 154, 586), (641, 209, 155, 587), (642, 210, 156, 588), (643, 211, 157, 589), (644, 212, 158, 590), (645, 213, 159, 591), (646, 214, 160, 592), (647, 215, 161, 593), (648, 216, 162, 594), (649, 217, 163, 595), (650, 218, 164, 596), (651, 219, 165, 597), (652, 220, 166, 598), (653, 221, 167, 599), (654, 222, 168, 600), (655, 223, 169, 601), (656, 224, 170, 602), (657, 225, 171, 603), (658, 226, 172, 604), (659, 227, 173, 605), (660, 228, 174, 606), (661, 229, 175, 607), (662, 230, 176, 608), (663, 231, 177, 609), (664, 232, 178, 610), (665, 233, 179, 611), (666, 234, 180, 612), (667, 235, 181, 613), (668, 236, 182, 614), (669, 237, 183, 615), (670, 238, 184, 616), (671, 239, 185, 617), (672, 240, 186, 618), (673, 241, 187, 619), (674, 242, 188, 620), (675, 243, 189, 621), (676, 244, 190, 622), (677, 245, 191, 623), (678, 246, 192, 624), (679, 247, 193, 625), (680, 248, 194, 626), (681, 249, 195, 627), (682, 250, 196, 628), (683, 251, 197, 629), (684, 252, 198, 630), (685, 253, 199, 631), (686, 254, 200, 632), (687, 255, 201, 633), (688, 256, 202, 634), (689, 257, 203, 635), (690, 258, 204, 636), (691, 259, 205, 637), (692, 260, 206, 638), (693, 261, 207, 639), (694, 262, 208, 640), (695, 263, 209, 641), (696, 264, 210, 642), (697, 265, 211, 643), (698, 266, 212, 644), (699, 267, 213, 645), (700, 268, 214, 646), (701, 269, 215, 647), (702, 270, 216, 648), (703, 271, 217, 649), (704, 272, 218, 650), (705, 273, 219, 651), (706, 274, 220, 652), (707, 275, 221, 653), (708, 276, 222, 654), (709, 277, 223, 655), (710, 278, 224, 656), (711, 279, 225, 657), (712, 280, 226, 658), (713, 281, 227, 659), (714, 282, 228, 660), (715, 283, 229, 661), (716, 284, 230, 662), (717, 285, 231, 663), (718, 286, 232, 664), (719, 287, 233, 665), (720, 288, 234, 666), (721, 289, 235, 667), (722, 290, 236, 668), (723, 291, 237, 669), (724, 292, 238, 670), (725, 293, 239, 671), (726, 294, 240, 672), (727, 295, 241, 673), (728, 296, 242, 674), (729, 297, 243, 675), (730, 298, 244, 676), (731, 299, 245, 677), (732, 300, 246, 678), (733, 301, 247, 679), (734, 302, 248, 680), (735, 303, 249, 681), (736, 304, 250, 682), (737, 305, 251, 683), (738, 306, 252, 684), (739, 307, 253, 685), (740, 308, 254, 686), (741, 309, 255, 687), (742, 310, 256, 688), (743, 311, 257, 689), (744, 312, 258, 690), (745, 313, 259, 691), (746, 314, 260, 692), (747, 315, 261, 693), (748, 316, 262, 694), (749, 317, 263, 695), (750, 318, 264, 696), (751, 319, 265, 697), (752, 320, 266, 698), (753, 321, 267, 699), (754, 322, 268, 700), (755, 323, 269, 701), (756, 324, 270, 702), (757, 325, 271, 703), (758, 326, 272, 704), (759, 327, 273, 705), (760, 328, 274, 706), (761, 329, 275, 707), (762, 330, 276, 708), (763, 331, 277, 709), (764, 332, 278, 710), (765, 333, 279, 711), (766, 334, 280, 712), (767, 335, 281, 713), (768, 336, 282, 714), (769, 337, 283, 715), (770, 338, 284, 716), (771, 339, 285, 717), (772, 340, 286, 718), (773, 341, 287, 719), (774, 342, 288, 720), (775, 343, 289, 721), (776, 344, 290, 722), (777, 345, 291, 723), (778, 346, 292, 724), (779, 347, 293, 725), (780, 348, 294, 726), (781, 349, 295, 727), (782, 350, 296, 728), (783, 351, 297, 729), (784, 352, 298, 730), (785, 353, 299, 731), (786, 354, 300, 732), (787, 355, 301, 733), (788, 356, 302, 734), (789, 357, 303, 735), (790, 358, 304, 736), (791, 359, 305, 737), (792, 360, 306, 738), (793, 361, 307, 739), (794, 362, 308, 740), (795, 363, 309, 741), (796, 364, 310, 742), (797, 365, 311, 743), (798, 366, 312, 744), (799, 367, 313, 745), (800, 368, 314, 746), (801, 369, 315, 747), (802, 370, 316, 748), (803, 371, 317, 749), (804, 372, 318, 750), (805, 373, 319, 751), (806, 374, 320, 752), (807, 375, 321, 753), (808, 376, 322, 754), (809, 377, 323, 755), (810, 378, 324, 756), (811, 379, 325, 757), (812, 380, 326, 758), (813, 381, 327, 759), (814, 382, 328, 760), (815, 383, 329, 761), (816, 384, 330, 762), (817, 385, 331, 763), (818, 386, 332, 764), (819, 387, 333, 765), (820, 388, 334, 766), (821, 389, 335, 767), (822, 390, 336, 768), (823, 391, 337, 769), (824, 392, 338, 770), (825, 393, 339, 771), (826, 394, 340, 772), (827, 395, 341, 773), (828, 396, 342, 774), (829, 397, 343, 775), (830, 398, 344, 776), (831, 399, 345, 777), (832, 400, 346, 778), (833, 401, 347, 779), (834, 402, 348, 780), (835, 403, 349, 781), (836, 404, 350, 782), (837, 405, 351, 783), (838, 406, 352, 784), (839, 407, 353, 785), (840, 408, 354, 786), (841, 409, 355, 787), (842, 410, 356, 788), (843, 411, 357, 789), (844, 412, 358, 790), (845, 413, 359, 791), (846, 414, 360, 792), (847, 415, 361, 793), (848, 416, 362, 794), (849, 417, 363, 795), (850, 418, 364, 796), (851, 419, 365, 797), (852, 420, 366, 798), (853, 421, 367, 799), (854, 422, 368, 800), (855, 423, 369, 801), (856, 424, 370, 802), (857, 425, 371, 803), (858, 426, 372, 804), (859, 427, 373, 805), (860, 428, 374, 806), (861, 429, 375, 807), (862, 430, 376, 808), (863, 431, 377, 809), (864, 432, 378, 810), (865, 433, 379, 811), (866, 434, 380, 812), (867, 435, 381, 813), (868, 436, 382, 814), (869, 437, 383, 815), (870, 438, 384, 816), (871, 439, 385, 817), (872, 440, 386, 818), (873, 441, 387, 819), (874, 442, 388, 820), (875, 443, 389, 821), (876, 444, 390, 822), (877, 445, 391, 823), (878, 446, 392, 824), (879, 447, 393, 825), (880, 448, 394, 826), (881, 449, 395, 827), (882, 450, 396, 828), (883, 451, 397, 829), (884, 452, 398, 830), (885, 453, 399, 831), (886, 454, 400, 832), (887, 455, 401, 833), (888, 456, 402, 834), (889, 457, 403, 835), (890, 458, 404, 836), (891, 459, 405, 837), (892, 460, 406, 838), (893, 461, 407, 839), (894, 462, 408, 840), (895, 463, 409, 841), (896, 464, 410, 842), (897, 465, 411, 843), (898, 466, 412, 844), (899, 467, 413, 845), (900, 468, 414, 846), (901, 469, 415, 847), (902, 470, 416, 848), (903, 471, 417, 849), (904, 472, 418, 850), (905, 473, 419, 851), (906, 474, 420, 852), (907, 475, 421, 853), (908, 476, 422, 854), (909, 477, 423, 855), (910, 478, 424, 856), (911, 479, 425, 857), (912, 480, 426, 858), (913, 481, 427, 859), (914, 482, 428, 860), (915, 483, 429, 861), (916, 484, 430, 862), (917, 485, 431, 863), (0, 432, 54), (1, 433, 55), (2, 434, 56), (3, 435, 57), (4, 436, 58), (5, 437, 59), (6, 438, 60), (7, 439, 61), (8, 440, 62), (9, 441, 63), (10, 442, 64), (11, 443, 65), (12, 444, 66), (13, 445, 67), (14, 446, 68), (15, 447, 69), (16, 448, 70), (17, 449, 71), (18, 450, 72), (19, 451, 73), (20, 452, 74), (21, 453, 75), (22, 454, 76), (23, 455, 77), (24, 456, 78), (25, 457, 79), (26, 458, 80), (27, 459, 81), (28, 460, 82), (29, 461, 83), (30, 462, 84), (31, 463, 85), (32, 464, 86), (33, 465, 87), (34, 466, 88), (35, 467, 89), (36, 468, 90), (37, 469, 91), (38, 470, 92), (39, 471, 93), (40, 472, 94), (41, 473, 95), (42, 474, 96), (43, 475, 97), (44, 476, 98), (45, 477, 99), (46, 478, 100), (47, 479, 101), (48, 480, 102), (49, 481, 103), (50, 482, 104), (51, 483, 105), (52, 484, 106), (53, 485, 107), (0, 54, 108), (1, 55, 109), (2, 56, 110), (3, 57, 111), (4, 58, 112), (5, 59, 113), (6, 60, 114), (7, 61, 115), (8, 62, 116), (9, 63, 117), (10, 64, 118), (11, 65, 119), (12, 66, 120), (13, 67, 121), (14, 68, 122), (15, 69, 123), (16, 70, 124), (17, 71, 125), (18, 72, 126), (19, 73, 127), (20, 74, 128), (21, 75, 129), (22, 76, 130), (23, 77, 131), (24, 78, 132), (25, 79, 133), (26, 80, 134), (27, 81, 135), (28, 82, 136), (29, 83, 137), (30, 84, 138), (31, 85, 139), (32, 86, 140), (33, 87, 141), (34, 88, 142), (35, 89, 143), (36, 90, 144), (37, 91, 145), (38, 92, 146), (39, 93, 147), (40, 94, 148), (41, 95, 149), (42, 96, 150), (43, 97, 151), (44, 98, 152), (45, 99, 153), (46, 100, 154), (47, 101, 155), (48, 102, 156), (49, 103, 157), (50, 104, 158), (51, 105, 159), (52, 106, 160), (53, 107, 161), (0, 108, 162), (1, 109, 163), (2, 110, 164), (3, 111, 165), (4, 112, 166), (5, 113, 167), (6, 114, 168), (7, 115, 169), (8, 116, 170), (9, 117, 171), (10, 118, 172), (11, 119, 173), (12, 120, 174), (13, 121, 175), (14, 122, 176), (15, 123, 177), (16, 124, 178), (17, 125, 179), (18, 126, 180), (19, 127, 181), (20, 128, 182), (21, 129, 183), (22, 130, 184), (23, 131, 185), (24, 132, 186), (25, 133, 187), (26, 134, 188), (27, 135, 189), (28, 136, 190), (29, 137, 191), (30, 138, 192), (31, 139, 193), (32, 140, 194), (33, 141, 195), (34, 142, 196), (35, 143, 197), (36, 144, 198), (37, 145, 199), (38, 146, 200), (39, 147, 201), (40, 148, 202), (41, 149, 203), (42, 150, 204), (43, 151, 205), (44, 152, 206), (45, 153, 207), (46, 154, 208), (47, 155, 209), (48, 156, 210), (49, 157, 211), (50, 158, 212), (51, 159, 213), (52, 160, 214), (53, 161, 215), (0, 162, 216), (1, 163, 217), (2, 164, 218), (3, 165, 219), (4, 166, 220), (5, 167, 221), (6, 168, 222), (7, 169, 223), (8, 170, 224), (9, 171, 225), (10, 172, 226), (11, 173, 227), (12, 174, 228), (13, 175, 229), (14, 176, 230), (15, 177, 231), (16, 178, 232), (17, 179, 233), (18, 180, 234), (19, 181, 235), (20, 182, 236), (21, 183, 237), (22, 184, 238), (23, 185, 239), (24, 186, 240), (25, 187, 241), (26, 188, 242), (27, 189, 243), (28, 190, 244), (29, 191, 245), (30, 192, 246), (31, 193, 247), (32, 194, 248), (33, 195, 249), (34, 196, 250), (35, 197, 251), (36, 198, 252), (37, 199, 253), (38, 200, 254), (39, 201, 255), (40, 202, 256), (41, 203, 257), (42, 204, 258), (43, 205, 259), (44, 206, 260), (45, 207, 261), (46, 208, 262), (47, 209, 263), (48, 210, 264), (49, 211, 265), (50, 212, 266), (51, 213, 267), (52, 214, 268), (53, 215, 269), (0, 216, 270), (1, 217, 271), (2, 218, 272), (3, 219, 273), (4, 220, 274), (5, 221, 275), (6, 222, 276), (7, 223, 277), (8, 224, 278), (9, 225, 279), (10, 226, 280), (11, 227, 281), (12, 228, 282), (13, 229, 283), (14, 230, 284), (15, 231, 285), (16, 232, 286), (17, 233, 287), (18, 234, 288), (19, 235, 289), (20, 236, 290), (21, 237, 291), (22, 238, 292), (23, 239, 293), (24, 240, 294), (25, 241, 295), (26, 242, 296), (27, 243, 297), (28, 244, 298), (29, 245, 299), (30, 246, 300), (31, 247, 301), (32, 248, 302), (33, 249, 303), (34, 250, 304), (35, 251, 305), (36, 252, 306), (37, 253, 307), (38, 254, 308), (39, 255, 309), (40, 256, 310), (41, 257, 311), (42, 258, 312), (43, 259, 313), (44, 260, 314), (45, 261, 315), (46, 262, 316), (47, 263, 317), (48, 264, 318), (49, 265, 319), (50, 266, 320), (51, 267, 321), (52, 268, 322), (53, 269, 323), (0, 270, 324), (1, 271, 325), (2, 272, 326), (3, 273, 327), (4, 274, 328), (5, 275, 329), (6, 276, 330), (7, 277, 331), (8, 278, 332), (9, 279, 333), (10, 280, 334), (11, 281, 335), (12, 282, 336), (13, 283, 337), (14, 284, 338), (15, 285, 339), (16, 286, 340), (17, 287, 341), (18, 288, 342), (19, 289, 343), (20, 290, 344), (21, 291, 345), (22, 292, 346), (23, 293, 347), (24, 294, 348), (25, 295, 349), (26, 296, 350), (27, 297, 351), (28, 298, 352), (29, 299, 353), (30, 300, 354), (31, 301, 355), (32, 302, 356), (33, 303, 357), (34, 304, 358), (35, 305, 359), (36, 306, 360), (37, 307, 361), (38, 308, 362), (39, 309, 363), (40, 310, 364), (41, 311, 365), (42, 312, 366), (43, 313, 367), (44, 314, 368), (45, 315, 369), (46, 316, 370), (47, 317, 371), (48, 318, 372), (49, 319, 373), (50, 320, 374), (51, 321, 375), (52, 322, 376), (53, 323, 377), (0, 324, 378), (1, 325, 379), (2, 326, 380), (3, 327, 381), (4, 328, 382), (5, 329, 383), (6, 330, 384), (7, 331, 385), (8, 332, 386), (9, 333, 387), (10, 334, 388), (11, 335, 389), (12, 336, 390), (13, 337, 391), (14, 338, 392), (15, 339, 393), (16, 340, 394), (17, 341, 395), (18, 342, 396), (19, 343, 397), (20, 344, 398), (21, 345, 399), (22, 346, 400), (23, 347, 401), (24, 348, 402), (25, 349, 403), (26, 350, 404), (27, 351, 405), (28, 352, 406), (29, 353, 407), (30, 354, 408), (31, 355, 409), (32, 356, 410), (33, 357, 411), (34, 358, 412), (35, 359, 413), (36, 360, 414), (37, 361, 415), (38, 362, 416), (39, 363, 417), (40, 364, 418), (41, 365, 419), (42, 366, 420), (43, 367, 421), (44, 368, 422), (45, 369, 423), (46, 370, 424), (47, 371, 425), (48, 372, 426), (49, 373, 427), (50, 374, 428), (51, 375, 429), (52, 376, 430), (53, 377, 431), (0, 378, 432), (1, 379, 433), (2, 380, 434), (3, 381, 435), (4, 382, 436), (5, 383, 437), (6, 384, 438), (7, 385, 439), (8, 386, 440), (9, 387, 441), (10, 388, 442), (11, 389, 443), (12, 390, 444), (13, 391, 445), (14, 392, 446), (15, 393, 447), (16, 394, 448), (17, 395, 449), (18, 396, 450), (19, 397, 451), (20, 398, 452), (21, 399, 453), (22, 400, 454), (23, 401, 455), (24, 402, 456), (25, 403, 457), (26, 404, 458), (27, 405, 459), (28, 406, 460), (29, 407, 461), (30, 408, 462), (31, 409, 463), (32, 410, 464), (33, 411, 465), (34, 412, 466), (35, 413, 467), (36, 414, 468), (37, 415, 469), (38, 416, 470), (39, 417, 471), (40, 418, 472), (41, 419, 473), (42, 420, 474), (43, 421, 475), (44, 422, 476), (45, 423, 477), (46, 424, 478), (47, 425, 479), (48, 426, 480), (49, 427, 481), (50, 428, 482), (51, 429, 483), (52, 430, 484), (53, 431, 485)])
me_cube_017.polygons.foreach_set('use_smooth', [True] * 864)
me_cube_017.materials.append(mat_cerdas)
me_cube_017.use_remesh_preserve_volume = False
me_cube_017.use_remesh_preserve_attributes = False
me_cube_017.use_mirror_vertex_groups = False
me_cube_017.update()
me_cube = bpy.data.meshes.new('Cube')
me_cube.from_pydata([(0.0, -2.031, 0.0238), (0.0, 2.549, 0.0238), (0.0, -2.031, 0.4982), (0.0, 2.618, 0.4193), (0.2174, 2.449, 0.0238), (0.2174, -1.931, 0.0238), (-0.2174, -1.931, 0.0238), (-0.2174, 2.449, 0.0238), (0.2174, 2.518, 0.421), (0.2174, -1.931, 0.4965), (-0.2174, 2.518, 0.421), (-0.2174, -1.931, 0.4965), (0.3174, 2.465, 0.1238), (0.3174, 2.499, 0.3213), (0.3174, -1.931, 0.3965), (0.3174, -1.931, 0.1238), (-0.3174, -1.931, 0.3965), (-0.3174, 2.499, 0.3213), (-0.3174, 2.465, 0.1238), (-0.3174, -1.931, 0.1238), (0.2174, 3.289, 0.3426), (0.2174, 3.289, 0.1238), (0.1, 3.289, 0.1238), (0.1, 3.289, 0.3426), (-0.1, 3.289, 0.1238), (-0.2174, 3.289, 0.1238), (-0.2174, 3.289, 0.3426), (-0.1, 3.289, 0.3426), (0.2174, 2.716, 0.4385), (0.2174, 2.834, 0.4615), (0.1, 2.834, 0.4615), (-0.1, 2.834, 0.4615), (-0.2174, 2.834, 0.4615), (-0.2174, 2.716, 0.4385), (0.2174, 3.031, 0.4701), (0.2174, 3.19, 0.4532), (0.1, 3.19, 0.4532), (0.1, 3.031, 0.4701), (-0.1, 3.19, 0.4532), (-0.2174, 3.19, 0.4532), (-0.2174, 3.031, 0.4701), (-0.1, 3.031, 0.4701), (0.3174, 2.668, 0.1238), (0.3174, 2.87, 0.1238), (0.3174, 2.844, 0.3617), (0.3174, 2.705, 0.3344), (-0.3174, 2.844, 0.3617), (-0.3174, 2.87, 0.1238), (-0.3174, 2.668, 0.1238), (-0.3174, 2.705, 0.3344), (0.3174, 3.071, 0.1238), (0.3174, 3.189, 0.1238), (0.3174, 3.189, 0.3527), (0.3174, 3.045, 0.3681), (-0.3174, 3.189, 0.3527), (-0.3174, 3.189, 0.1238), (-0.3174, 3.071, 0.1238), (-0.3174, 3.045, 0.3681), (0.2174, 2.882, 0.0238), (0.2174, 2.649, 0.0238), (0.1, 2.882, 0.0238), (-0.2174, 2.649, 0.0238), (-0.2174, 2.882, 0.0238), (-0.1, 2.882, 0.0238), (0.1, 3.082, 0.0238), (0.1, 3.189, 0.0238), (0.2174, 3.189, 0.0238), (0.2174, 3.082, 0.0238), (-0.2174, 3.189, 0.0238), (-0.1, 3.189, 0.0238), (-0.1, 3.082, 0.0238), (-0.2174, 3.082, 0.0238), (0.2174, -2.125, 0.4652), (0.1, -2.235, 0.4268), (0.2174, -2.235, 0.4268), (-0.1, -2.235, 0.4268), (-0.2174, -2.125, 0.4652), (-0.2174, -2.235, 0.4268), (0.3174, -2.131, 0.1238), (0.3174, -2.131, 0.3573), (0.3174, -2.229, 0.3228), (0.3174, -2.229, 0.1238), (-0.3174, -2.229, 0.3228), (-0.3174, -2.131, 0.3573), (-0.3174, -2.131, 0.1238), (-0.3174, -2.229, 0.1238), (0.2174, -2.131, 0.0238), (0.2174, -2.229, 0.0238), (0.1, -2.229, 0.0238), (-0.2174, -2.229, 0.0238), (-0.2174, -2.131, 0.0238), (-0.1, -2.229, 0.0238), (0.1, -2.425, -0.005063), (0.2174, -2.425, -0.005063), (0.2363, -3.118, -0.2138), (0.0811, -3.118, -0.2138), (-0.2363, -3.118, -0.2138), (-0.2174, -2.425, -0.005063), (-0.1, -2.425, -0.005063), (-0.0811, -3.118, -0.2138), (0.3174, -2.429, 0.0981), (0.3174, -2.429, 0.2592), (0.3174, -3.114, 0.07251), (0.3174, -3.114, -0.1281), (-0.3174, -3.114, 0.07251), (-0.3174, -2.429, 0.2592), (-0.3174, -2.429, 0.0981), (-0.3174, -3.114, -0.1281), (0.2174, -2.425, 0.3649), (0.1, -2.425, 0.3649), (0.0811, -3.118, 0.1562), (0.2363, -3.118, 0.1562), (-0.0811, -3.118, 0.1562), (-0.1, -2.425, 0.3649), (-0.2174, -2.425, 0.3649), (-0.2363, -3.118, 0.1562), (0.3633, -5.092, -0.1372), (0.3633, -5.092, 0.03277), (0.1, -5.092, 0.03277), (0.1, -5.092, -0.1372), (-0.1, -5.092, 0.03277), (-0.3633, -5.092, 0.03277), (-0.3633, -5.092, -0.1372), (-0.1, -5.092, -0.1372), (0.0811, -3.276, 0.1328), (0.0811, -3.276, 0.1328), (0.2813, -3.276, 0.1328), (0.2813, -3.276, 0.1328), (-0.2813, -3.276, 0.1328), (-0.0811, -3.276, 0.1328), (-0.0811, -3.276, 0.1328), (-0.2813, -3.276, 0.1328), (0.0811, -3.439, 0.1328), (0.1, -4.992, 0.1328), (0.3633, -4.992, 0.1328), (0.3822, -3.439, 0.1328), (-0.3633, -4.992, 0.1328), (-0.1, -4.992, 0.1328), (-0.0811, -3.439, 0.1328), (-0.3822, -3.439, 0.1328), (0.3716, -3.256, 0.05166), (0.4091, -3.297, 0.05166), (0.4091, -3.297, -0.1561), (0.3716, -3.256, -0.1561), (-0.4091, -3.297, -0.1561), (-0.4091, -3.297, 0.05166), (-0.3716, -3.256, 0.05166), (-0.3716, -3.256, -0.1561), (0.4633, -3.439, 0.05166), (0.4633, -4.992, 0.03277), (0.4633, -4.992, -0.1372), (0.4633, -3.439, -0.1561), (-0.4633, -4.992, -0.1372), (-0.4633, -4.992, 0.03277), (-0.4633, -3.439, 0.05166), (-0.4633, -3.439, -0.1561), (0.2813, -3.276, -0.2372), (0.2813, -3.276, -0.2372), (0.0811, -3.276, -0.2372), (0.0811, -3.276, -0.2372), (-0.0811, -3.276, -0.2372), (-0.2813, -3.276, -0.2372), (-0.2813, -3.276, -0.2372), (-0.0811, -3.276, -0.2372), (0.3822, -3.439, -0.2372), (0.3633, -4.992, -0.2372), (0.1, -4.992, -0.2372), (0.0811, -3.439, -0.2372), (-0.1, -4.992, -0.2372), (-0.3633, -4.992, -0.2372), (-0.3822, -3.439, -0.2372), (-0.0811, -3.439, -0.2372)], [], [(5, 0, 1, 4), (0, 6, 7, 1), (2, 9, 8, 3), (10, 11, 2, 3), (14, 15, 12, 13), (18, 19, 16, 17), (0, 2, 3, 1), (22, 23, 20, 21), (26, 27, 24, 25), (30, 3, 28, 29), (33, 3, 31, 32), (36, 37, 34, 35), (40, 41, 38, 39), (44, 45, 42, 43), (48, 49, 46, 47), (52, 53, 50, 51), (56, 57, 54, 55), (1, 60, 58, 59), (62, 63, 1, 61), (66, 67, 64, 65), (70, 71, 68, 69), (73, 74, 72, 2), (76, 77, 75, 2), (80, 81, 78, 79), (84, 85, 82, 83), (0, 86, 87, 88), (0, 91, 89, 90), (94, 95, 92, 93), (98, 99, 96, 97), (102, 103, 100, 101), (106, 107, 104, 105), (110, 111, 108, 109), (114, 115, 112, 113), (118, 119, 116, 117), (122, 123, 120, 121), (126, 127, 124, 125), (130, 131, 128, 129), (134, 135, 132, 133), (138, 139, 136, 137), (142, 143, 140, 141), (146, 147, 144, 145), (150, 151, 148, 149), (154, 155, 152, 153), (158, 159, 156, 157), (162, 163, 160, 161), (166, 167, 164, 165), (170, 171, 168, 169), (59, 4, 1), (15, 5, 4, 12), (86, 0, 5), (6, 0, 90), (6, 19, 18, 7), (7, 61, 1), (8, 28, 3), (9, 14, 13, 8), (72, 9, 2), (33, 10, 3), (11, 76, 2), (16, 11, 10, 17), (45, 13, 12, 42), (14, 79, 78, 15), (17, 49, 48, 18), (83, 16, 19, 84), (51, 21, 20, 52), (21, 66, 65, 22), (35, 20, 23, 36), (22, 24, 27, 23), (68, 25, 24, 69), (25, 55, 54, 26), (26, 39, 38, 27), (44, 29, 28, 45), (37, 30, 29, 34), (30, 31, 3), (31, 41, 40, 32), (32, 46, 49, 33), (34, 53, 52, 35), (41, 37, 36, 38), (57, 40, 39, 54), (58, 43, 42, 59), (43, 50, 53, 44), (56, 47, 46, 57), (47, 62, 61, 48), (50, 67, 66, 51), (71, 56, 55, 68), (60, 64, 67, 58), (63, 60, 1), (70, 63, 62, 71), (64, 70, 69, 65), (75, 73, 2), (74, 80, 79, 72), (108, 74, 73, 109), (77, 114, 113, 75), (82, 77, 76, 83), (81, 87, 86, 78), (100, 81, 80, 101), (85, 106, 105, 82), (89, 85, 84, 90), (91, 0, 88), (87, 93, 92, 88), (97, 89, 91, 98), (103, 94, 93, 100), (95, 99, 98, 92), (159, 95, 94, 156), (96, 107, 106, 97), (99, 163, 162, 96), (111, 102, 101, 108), (102, 140, 143, 103), (104, 115, 114, 105), (146, 104, 107, 147), (112, 110, 109, 113), (110, 124, 127, 111), (130, 112, 115, 131), (116, 150, 149, 117), (117, 134, 133, 118), (165, 116, 119, 166), (123, 119, 118, 120), (136, 121, 120, 137), (152, 122, 121, 153), (122, 169, 168, 123), (129, 125, 124, 130), (135, 126, 125, 132), (126, 141, 140, 127), (128, 139, 138, 129), (145, 128, 131, 146), (132, 138, 137, 133), (148, 135, 134, 149), (139, 154, 153, 136), (151, 142, 141, 148), (142, 157, 156, 143), (144, 155, 154, 145), (161, 144, 147, 162), (164, 151, 150, 165), (155, 170, 169, 152), (167, 158, 157, 164), (158, 160, 163, 159), (160, 171, 170, 161), (171, 167, 166, 168), (4, 59, 42, 12), (18, 48, 61, 7), (15, 78, 86, 5), (6, 90, 84, 19), (13, 45, 28, 8), (10, 33, 49, 17), (9, 72, 79, 14), (16, 83, 76, 11), (27, 38, 36, 23), (20, 35, 52), (26, 54, 39), (22, 65, 69, 24), (21, 51, 66), (25, 68, 55), (29, 44, 53, 34), (40, 57, 46, 32), (30, 37, 41, 31), (43, 58, 67, 50), (56, 71, 62, 47), (63, 70, 64, 60), (75, 113, 109, 73), (74, 108, 101, 80), (82, 105, 114, 77), (88, 92, 98, 91), (81, 100, 93, 87), (89, 97, 106, 85), (103, 143, 156, 94), (96, 162, 147, 107), (95, 159, 163, 99), (111, 127, 140, 102), (104, 146, 131, 115), (112, 130, 124, 110), (118, 133, 137, 120), (117, 149, 134), (121, 136, 153), (123, 168, 166, 119), (116, 165, 150), (122, 152, 169), (129, 138, 132, 125), (135, 148, 141, 126), (128, 145, 154, 139), (151, 164, 157, 142), (144, 161, 170, 155), (158, 167, 171, 160)])
me_cube.polygons.foreach_set('use_smooth', [True] * 181)
me_cube.materials.append(mat_escova)
me_cube.use_remesh_preserve_volume = False
me_cube.use_remesh_preserve_attributes = False
me_cube.use_mirror_vertex_groups = False
me_cube.update()
me_circle = bpy.data.meshes.new('Circle')
me_circle.from_pydata([(0.7071, 0.7071, 0.0), (1.0, -4.371e-08, 0.0), (0.7071, -0.7071, 0.0), (-8.742e-08, -1.0, 0.0), (-0.7071, -0.7071, 0.0), (-1.0, 1.192e-08, 0.0), (-0.7071, 0.7071, 0.0), (-3.02e-07, 1.0, 0.0), (0.7071, 0.7071, 0.3839), (1.0, -4.371e-08, 0.3839), (0.7071, -0.7071, 0.3839), (-8.742e-08, -1.0, 0.3839), (-0.7071, -0.7071, 0.3839), (-1.0, 1.192e-08, 0.3839), (-0.7071, 0.7071, 0.3839), (-3.02e-07, 1.0, 0.3839), (0.2565, -1.01e-08, 0.3839), (0.1814, 0.1814, 0.3839), (0.1814, -0.1814, 0.3839), (-8.285e-08, -0.2565, 0.3839), (-0.1814, -0.1814, 0.3839), (-0.2565, 4.175e-09, 0.3839), (-0.1814, 0.1814, 0.3839), (-1.379e-07, 0.2565, 0.3839), (0.1814, 0.1814, 7.085), (0.2565, -1.01e-08, 7.085), (0.1814, -0.1814, 7.085), (-8.285e-08, -0.2565, 7.085), (-0.1814, -0.1814, 7.085), (-0.2565, 4.175e-09, 7.085), (-0.1814, 0.1814, 7.085), (-1.379e-07, 0.2565, 7.085), (0.2565, -0.3462, 8.445), (0.1814, -0.2482, 8.598), (0.1814, -0.4442, 8.292), (-8.285e-08, -0.4848, 8.229), (-0.1814, -0.4442, 8.292), (-0.2565, -0.3462, 8.445), (-0.1814, -0.2482, 8.598), (-1.379e-07, -0.2076, 8.661), (0.2565, -1.929, 8.915), (0.1814, -1.959, 9.094), (0.1814, -1.898, 8.736), (-8.285e-08, -1.885, 8.662), (-0.1814, -1.898, 8.736), (-0.2565, -1.929, 8.915), (-0.1814, -1.959, 9.094), (-1.379e-07, -1.972, 9.168), (0.2565, -3.585, 8.321), (0.1814, -3.752, 8.393), (0.1814, -3.419, 8.249), (-8.285e-08, -3.35, 8.219), (-0.1814, -3.419, 8.249), (-0.2565, -3.585, 8.321), (-0.1814, -3.752, 8.393), (-1.379e-07, -3.821, 8.423), (0.2565, -3.61, 6.887), (0.1814, -3.791, 6.9), (0.1814, -3.429, 6.875), (-8.285e-08, -3.354, 6.869), (-0.1814, -3.429, 6.875), (-0.2565, -3.61, 6.887), (-0.1814, -3.791, 6.9), (-1.379e-07, -3.866, 6.905), (0.3898, -3.61, 6.887), (0.2756, -3.885, 6.906), (0.2756, -3.335, 6.868), (-8.501e-08, -3.221, 6.86), (-0.2756, -3.335, 6.868), (-0.3898, -3.61, 6.887), (-0.2756, -3.885, 6.906), (-1.686e-07, -3.999, 6.914), (0.3898, -3.61, 6.467), (0.2756, -3.885, 6.486), (0.2756, -3.335, 6.448), (-8.501e-08, -3.221, 6.44), (-0.2756, -3.335, 6.448), (-0.3898, -3.61, 6.467), (-0.2756, -3.885, 6.486), (-1.686e-07, -3.999, 6.494), (-9.055e-08, -3.61, 6.467), (-3.046, 1.0, 0.0), (-3.753, 0.7071, 0.0), (-4.046, 1.192e-08, 0.0), (-3.753, -0.7071, 0.0), (-3.046, -1.0, 0.0), (-2.339, -0.7071, 0.0), (-2.046, -4.371e-08, 0.0), (-2.339, 0.7071, 0.0), (-2.339, 0.7071, 1.236), (-3.046, 1.0, 1.236), (-3.753, 0.7071, 1.236), (-4.046, 1.192e-08, 1.236), (-3.753, -0.7071, 1.236), (-3.046, -1.0, 1.236), (-2.339, -0.7071, 1.236), (-2.046, -4.371e-08, 1.236), (-2.524, 0.5217, 1.236), (-3.046, 0.7378, 1.236), (-3.567, 0.5217, 1.236), (-3.784, 9.319e-09, 1.236), (-3.567, -0.5217, 1.236), (-3.046, -0.7378, 1.236), (-2.524, -0.5217, 1.236), (-2.308, -3.173e-08, 1.236), (-2.524, 0.5217, 1.39), (-3.046, 0.7378, 1.39), (-3.567, 0.5217, 1.39), (-3.784, 9.319e-09, 1.39), (-3.567, -0.5217, 1.39), (-3.046, -0.7378, 1.39), (-2.524, -0.5217, 1.39), (-2.308, -3.173e-08, 1.39), (-3.046, -3.387e-07, 1.39)], [], [(1, 0, 8, 9), (1, 9, 10, 2), (3, 2, 10, 11), (4, 3, 11, 12), (5, 4, 12, 13), (6, 5, 13, 14), (6, 14, 15, 7), (8, 0, 7, 15), (9, 8, 17, 16), (9, 16, 18, 10), (11, 10, 18, 19), (12, 11, 19, 20), (13, 12, 20, 21), (14, 13, 21, 22), (14, 22, 23, 15), (15, 23, 17, 8), (16, 17, 24, 25), (16, 25, 26, 18), (19, 18, 26, 27), (20, 19, 27, 28), (21, 20, 28, 29), (22, 21, 29, 30), (22, 30, 31, 23), (23, 31, 24, 17), (25, 24, 33, 32), (25, 32, 34, 26), (27, 26, 34, 35), (28, 27, 35, 36), (29, 28, 36, 37), (30, 29, 37, 38), (30, 38, 39, 31), (31, 39, 33, 24), (32, 33, 41, 40), (32, 40, 42, 34), (35, 34, 42, 43), (36, 35, 43, 44), (37, 36, 44, 45), (38, 37, 45, 46), (38, 46, 47, 39), (39, 47, 41, 33), (40, 41, 49, 48), (40, 48, 50, 42), (43, 42, 50, 51), (44, 43, 51, 52), (45, 44, 52, 53), (46, 45, 53, 54), (46, 54, 55, 47), (47, 55, 49, 41), (48, 49, 57, 56), (48, 56, 58, 50), (51, 50, 58, 59), (52, 51, 59, 60), (53, 52, 60, 61), (54, 53, 61, 62), (54, 62, 63, 55), (55, 63, 57, 49), (56, 57, 65, 64), (56, 64, 66, 58), (59, 58, 66, 67), (60, 59, 67, 68), (61, 60, 68, 69), (62, 61, 69, 70), (62, 70, 71, 63), (63, 71, 65, 57), (64, 65, 73, 72), (64, 72, 74, 66), (67, 66, 74, 75), (68, 67, 75, 76), (69, 68, 76, 77), (70, 69, 77, 78), (70, 78, 79, 71), (71, 79, 73, 65), (72, 73, 80), (72, 80, 74), (75, 74, 80), (76, 75, 80), (77, 76, 80), (78, 77, 80), (78, 80, 79), (79, 80, 73), (81, 90, 89, 88), (81, 82, 91, 90), (82, 83, 92, 91), (83, 84, 93, 92), (84, 85, 94, 93), (85, 86, 95, 94), (86, 87, 96, 95), (87, 88, 89, 96), (90, 98, 97, 89), (90, 91, 99, 98), (91, 92, 100, 99), (92, 93, 101, 100), (93, 94, 102, 101), (94, 95, 103, 102), (95, 96, 104, 103), (96, 89, 97, 104), (98, 106, 105, 97), (98, 99, 107, 106), (99, 100, 108, 107), (100, 101, 109, 108), (101, 102, 110, 109), (102, 103, 111, 110), (103, 104, 112, 111), (104, 97, 105, 112), (106, 113, 105), (106, 107, 113), (107, 108, 113), (108, 109, 113), (109, 110, 113), (110, 111, 113), (111, 112, 113), (112, 105, 113)])
me_circle.polygons.foreach_set('use_smooth', [True] * 112)
me_circle.use_remesh_preserve_volume = False
me_circle.use_remesh_preserve_attributes = False
me_circle.use_mirror_vertex_groups = False
me_circle.update()
me_circle_001 = bpy.data.meshes.new('Circle.001')
me_circle_001.from_pydata([(1.107, 0.7071, 0.0), (1.0, -4.371e-08, 0.0), (1.107, -0.7071, 0.0), (-8.742e-08, -1.0, 0.0), (-0.7071, -0.7071, 0.0), (-1.0, 1.192e-08, 0.0), (-0.7071, 0.7071, 0.0), (-3.02e-07, 1.0, 0.0), (1.107, 0.7071, -0.3226), (1.0, -4.371e-08, -0.3226), (1.107, -0.7071, -0.3226), (-8.742e-08, -1.0, -0.3226), (-0.7071, -0.7071, -0.3226), (-1.0, 1.192e-08, -0.3226), (-0.7071, 0.7071, -0.3226), (-3.02e-07, 1.0, -0.3226), (0.9947, 0.5947, -0.3226), (0.841, -3.558e-08, -0.3226), (0.9947, -0.5947, -0.3226), (-8.071e-08, -0.841, -0.3226), (-0.5947, -0.5947, -0.3226), (-0.841, 1.121e-08, -0.3226), (-0.5947, 0.5947, -0.3226), (-2.612e-07, 0.841, -0.3226), (0.9947, 0.5947, -0.7549), (0.841, -3.558e-08, -0.7549), (0.9947, -0.5947, -0.7549), (-8.071e-08, -0.841, -0.7549), (-0.5947, -0.5947, -0.7549), (-0.841, 1.121e-08, -0.7549), (-0.5947, 0.5947, -0.7549), (-2.612e-07, 0.841, -0.7549), (0.6308, -2.855e-08, -1.194), (0.846, 0.4461, -1.194), (0.846, -0.4461, -1.194), (-7.428e-08, -0.6308, -1.194), (-0.4461, -0.4461, -1.194), (-0.6308, 6.549e-09, -1.194), (-0.4461, 0.4461, -1.194), (-2.096e-07, 0.6308, -1.194), (1.353, 0.9533, 0.0), (1.348, -6.152e-08, 0.0), (1.353, -0.9533, 0.0), (-1.021e-07, -1.348, 0.0), (-0.9533, -0.9533, 0.0), (-1.348, 1.348e-08, 0.0), (-0.9533, 0.9533, 0.0), (-3.914e-07, 1.348, 0.0), (1.353, 0.9533, -0.3513), (1.353, -0.9533, -0.3513), (-1.021e-07, -1.348, -0.3513), (-0.9533, -0.9533, -0.3513), (-1.348, 1.348e-08, -0.3513), (-0.9533, 0.9533, -0.3513), (-3.914e-07, 1.348, -0.3513), (1.213, 0.8066, -0.8917), (1.213, -0.8066, -0.8917), (0.006755, -1.141, -0.8917), (-0.7999, -0.8066, -0.8917), (-1.134, -7.114e-09, -0.8917), (-0.7999, 0.8066, -0.8917), (0.006755, 1.141, -0.8917), (1.039, 0.6251, -1.29), (1.039, -0.6251, -1.29), (0.01351, -0.884, -1.29), (-0.6116, -0.6251, -1.29), (-0.8705, -1.946e-08, -1.29), (-0.6116, 0.6251, -1.29), (0.01351, 0.884, -1.29), (0.8164, 0.4029, -1.588), (0.8164, -0.4029, -1.588), (0.01351, -0.5698, -1.588), (-0.3894, -0.4029, -1.588), (-0.5563, -1.91e-08, -1.588), (-0.3894, 0.4029, -1.588), (0.01351, 0.5698, -1.588), (0.8164, 0.4029, -1.824), (0.5833, -5.08e-08, -1.824), (0.8164, -0.4029, -1.824), (0.01351, -0.5698, -1.824), (-0.3894, -0.4029, -1.824), (-0.5563, -1.91e-08, -1.824), (-0.3894, 0.4029, -1.824), (0.01351, 0.5698, -1.824), (-0.02587, 1.259, 0.03813), (-0.9159, 0.89, 0.03813), (-1.285, 1.887e-08, 0.03813), (-0.9159, -0.89, 0.03813), (-0.02587, -1.259, 0.03813), (1.368, -0.89, 0.03813), (1.233, -5.116e-08, 0.03813), (1.368, 0.89, 0.03813), (0.1, 4.725e-07, 0.03813), (0.1, 4.725e-07, 0.1564), (1.368, 0.89, 0.1564), (1.233, -5.116e-08, 0.1564), (1.368, -0.89, 0.1564), (-0.02587, -1.259, 0.1564), (-0.9159, -0.89, 0.1564), (-1.285, 1.887e-08, 0.1564), (-0.9159, 0.89, 0.1564), (-0.02587, 1.259, 0.1564), (1.838, -0.4029, -1.824), (1.605, -1.145e-07, -1.824), (1.838, 0.4029, -1.824), (1.838, -0.4029, -1.588), (1.605, -1.145e-07, -1.588), (1.838, 0.4029, -1.588), (2.06, -0.6251, -1.29), (1.919, -1.324e-07, -1.29), (2.06, 0.6251, -1.29), (2.235, -0.8066, -0.8917), (2.169, -1.343e-07, -0.8917), (2.235, 0.8066, -0.8917), (2.375, -0.9533, -0.3513), (2.37, -1.253e-07, -0.3513), (2.375, 0.9533, -0.3513), (2.375, -0.9533, 0.0), (2.37, -1.253e-07, 0.0), (2.375, 0.9533, 0.0)], [], [(1, 0, 8, 9), (1, 9, 10, 2), (3, 2, 10, 11), (3, 11, 12, 4), (5, 4, 12, 13), (5, 13, 14, 6), (7, 6, 14, 15), (8, 0, 7, 15), (9, 8, 16, 17), (9, 17, 18, 10), (11, 10, 18, 19), (11, 19, 20, 12), (13, 12, 20, 21), (13, 21, 22, 14), (15, 14, 22, 23), (15, 23, 16, 8), (17, 16, 24, 25), (17, 25, 26, 18), (19, 18, 26, 27), (19, 27, 28, 20), (21, 20, 28, 29), (21, 29, 30, 22), (23, 22, 30, 31), (23, 31, 24, 16), (25, 24, 33, 32), (25, 32, 34, 26), (27, 26, 34, 35), (27, 35, 36, 28), (29, 28, 36, 37), (29, 37, 38, 30), (31, 30, 38, 39), (31, 39, 33, 24), (0, 1, 41, 40), (2, 42, 41, 1), (2, 3, 43, 42), (4, 44, 43, 3), (4, 5, 45, 44), (6, 46, 45, 5), (6, 7, 47, 46), (0, 40, 47, 7), (42, 43, 50, 49), (44, 51, 50, 43), (44, 45, 52, 51), (46, 53, 52, 45), (46, 47, 54, 53), (40, 48, 54, 47), (49, 50, 57, 56), (51, 58, 57, 50), (51, 52, 59, 58), (53, 60, 59, 52), (53, 54, 61, 60), (48, 55, 61, 54), (56, 57, 64, 63), (58, 65, 64, 57), (58, 59, 66, 65), (60, 67, 66, 59), (60, 61, 68, 67), (55, 62, 68, 61), (63, 64, 71, 70), (65, 72, 71, 64), (65, 66, 73, 72), (67, 74, 73, 66), (67, 68, 75, 74), (62, 69, 75, 68), (70, 71, 79, 78), (72, 80, 79, 71), (72, 73, 81, 80), (74, 82, 81, 73), (74, 75, 83, 82), (69, 76, 83, 75), (84, 91, 92), (84, 92, 85), (85, 92, 86), (86, 92, 87), (87, 92, 88), (88, 92, 89), (89, 92, 90), (90, 92, 91), (91, 94, 95, 90), (90, 95, 96, 89), (89, 96, 97, 88), (88, 97, 98, 87), (87, 98, 99, 86), (86, 99, 100, 85), (85, 100, 101, 84), (91, 84, 101, 94), (93, 94, 101), (93, 101, 100), (93, 100, 99), (93, 99, 98), (93, 98, 97), (93, 97, 96), (93, 96, 95), (93, 95, 94), (70, 78, 102, 105), (78, 77, 103, 102), (76, 69, 107, 104), (77, 76, 104, 103), (63, 70, 105, 108), (69, 62, 110, 107), (56, 63, 108, 111), (62, 55, 113, 110), (49, 56, 111, 114), (55, 48, 116, 113), (42, 49, 114, 117), (48, 40, 119, 116), (41, 42, 117, 118), (40, 41, 118, 119), (119, 118, 115, 116), (117, 114, 115, 118), (116, 115, 112, 113), (114, 111, 112, 115), (113, 112, 109, 110), (111, 108, 109, 112), (110, 109, 106, 107), (108, 105, 106, 109), (107, 106, 103, 104), (105, 102, 103, 106)])
me_circle_001.polygons.foreach_set('use_smooth', [True] * 118)
me_circle_001.materials.append(mat_porcelana)
me_circle_001.use_remesh_preserve_volume = False
me_circle_001.use_remesh_preserve_attributes = False
me_circle_001.use_mirror_vertex_groups = False
me_circle_001.update()
me_cube_002 = bpy.data.meshes.new('Cube.002')
me_cube_002.from_pydata([(2.001, 1.237, -1.767), (2.001, -1.237, -1.767), (0.0, -1.237, -1.767), (0.0, 1.237, -1.767), (2.001, 1.237, 1.767), (2.001, -1.237, 1.767), (0.0, -1.237, 1.767), (0.0, 1.237, 1.767)], [], [(0, 1, 2, 3), (4, 7, 6, 5), (0, 4, 5, 1), (1, 5, 6, 2), (2, 6, 7, 3), (4, 0, 3, 7)])
me_cube_002.materials.append(mat_madeirabranca)
me_cube_002.use_remesh_preserve_volume = False
me_cube_002.use_remesh_preserve_attributes = False
me_cube_002.use_mirror_vertex_groups = False
me_cube_002.update()
me_cube_003 = bpy.data.meshes.new('Cube.003')
me_cube_003.from_pydata([(1.0, 1.0, -1.0), (1.0, -1.0, -1.0), (-1.0, -1.0, -1.0), (-1.0, 1.0, -1.0), (1.0, 1.0, 1.0), (1.0, -1.0, 1.0), (-1.0, -1.0, 1.0), (-1.0, 1.0, 1.0)], [], [(0, 1, 2, 3), (4, 7, 6, 5), (0, 4, 5, 1), (1, 5, 6, 2), (2, 6, 7, 3), (4, 0, 3, 7)])
me_cube_003.materials.append(mat_madeirabranca)
me_cube_003.use_remesh_preserve_volume = False
me_cube_003.use_remesh_preserve_attributes = False
me_cube_003.use_mirror_vertex_groups = False
me_cube_003.update()
me_cube_005 = bpy.data.meshes.new('Cube.005')
me_cube_005.from_pydata([(1.0, 1.0, -1.0), (1.0, -1.0, -1.0), (-1.0, -1.0, -1.0), (-1.0, 1.0, -1.0), (1.0, 1.0, 1.0), (1.0, -1.0, 1.0), (-1.0, -1.0, 1.0), (-1.0, 1.0, 1.0), (1.0, -1.0, -0.02512), (1.0, -1.0, 0.02512), (1.0, 1.0, -0.02512), (1.0, 1.0, 0.02512), (-1.0, -1.0, -0.02512), (-1.0, -1.0, 0.02512), (-1.0, 1.0, -0.02512), (-1.0, 1.0, 0.02512)], [], [(0, 1, 2, 3), (4, 7, 6, 5), (0, 10, 8, 1), (11, 4, 5, 9), (1, 8, 12, 2), (9, 5, 6, 13), (2, 12, 14, 3), (13, 6, 7, 15), (4, 11, 15, 7), (10, 0, 3, 14), (9, 13, 15, 11), (8, 10, 14, 12)])
me_cube_005.materials.append(mat_madeirabranca)
me_cube_005.use_remesh_preserve_volume = False
me_cube_005.use_remesh_preserve_attributes = False
me_cube_005.use_mirror_vertex_groups = False
me_cube_005.update()
me_cube_006 = bpy.data.meshes.new('Cube.006')
me_cube_006.from_pydata([(1.0, 1.0, -1.0), (1.0, -1.0, -1.0), (0.0, -1.0, -1.0), (0.0, 1.0, -1.0), (1.0, 1.0, 1.0), (1.0, -1.0, 1.0), (0.0, -1.0, 1.0), (0.0, 1.0, 1.0), (0.8724, -1.0, -1.0), (0.7422, -1.0, -1.0), (0.8724, 1.0, -1.0), (0.7422, 1.0, -1.0), (0.8724, -1.0, 1.0), (0.7422, -1.0, 1.0), (0.8724, 1.0, 1.0), (0.7422, 1.0, 1.0), (0.7681, 1.0, 0.6011), (0.8464, 1.0, 0.6011), (0.7681, 1.0, -0.6011), (0.8464, 1.0, -0.6011), (0.8464, 3.531, -0.6011), (0.7681, 3.531, -0.6011), (0.8464, 3.531, 0.6011), (0.7681, 3.531, 0.6011)], [], [(0, 4, 5, 1), (2, 6, 7, 3), (10, 0, 1, 8), (8, 9, 11, 10), (9, 2, 3, 11), (4, 14, 12, 5), (14, 15, 13, 12), (15, 7, 6, 13), (5, 12, 8, 1), (12, 13, 9, 8), (13, 6, 2, 9), (0, 10, 14, 4), (11, 3, 7, 15), (11, 15, 16, 18), (14, 10, 19, 17), (15, 14, 17, 16), (10, 11, 18, 19), (19, 18, 21, 20), (16, 17, 22, 23), (17, 19, 20, 22), (18, 16, 23, 21), (20, 21, 23, 22)])
me_cube_006.materials.append(mat_metal)
me_cube_006.use_remesh_preserve_volume = False
me_cube_006.use_remesh_preserve_attributes = False
me_cube_006.use_mirror_vertex_groups = False
me_cube_006.update()
me_cube_007 = bpy.data.meshes.new('Cube.007')
me_cube_007.from_pydata([(1.0, 1.0, -1.0), (1.0, -1.0, -1.0), (0.0, -1.0, -1.0), (0.0, 1.0, -1.0), (1.0, 1.0, 1.0), (1.0, -1.0, 1.0), (0.0, -1.0, 1.0), (0.0, 1.0, 1.0), (0.8724, -1.0, -1.0), (0.7422, -1.0, -1.0), (0.8724, 1.0, -1.0), (0.7422, 1.0, -1.0), (0.8724, -1.0, 1.0), (0.7422, -1.0, 1.0), (0.8724, 1.0, 1.0), (0.7422, 1.0, 1.0), (0.7681, 1.0, 0.6011), (0.8464, 1.0, 0.6011), (0.7681, 1.0, -0.6011), (0.8464, 1.0, -0.6011), (0.8464, 3.531, -0.6011), (0.7681, 3.531, -0.6011), (0.8464, 3.531, 0.6011), (0.7681, 3.531, 0.6011)], [], [(0, 4, 5, 1), (2, 6, 7, 3), (10, 0, 1, 8), (8, 9, 11, 10), (9, 2, 3, 11), (4, 14, 12, 5), (14, 15, 13, 12), (15, 7, 6, 13), (5, 12, 8, 1), (12, 13, 9, 8), (13, 6, 2, 9), (0, 10, 14, 4), (11, 3, 7, 15), (11, 15, 16, 18), (14, 10, 19, 17), (15, 14, 17, 16), (10, 11, 18, 19), (19, 18, 21, 20), (16, 17, 22, 23), (17, 19, 20, 22), (18, 16, 23, 21), (20, 21, 23, 22)])
me_cube_007.materials.append(mat_metal)
me_cube_007.use_remesh_preserve_volume = False
me_cube_007.use_remesh_preserve_attributes = False
me_cube_007.use_mirror_vertex_groups = False
me_cube_007.update()
me_cube_008 = bpy.data.meshes.new('Cube.008')
me_cube_008.from_pydata([(1.0, 1.0, -1.0), (1.0, -1.0, -1.0), (0.0, -1.0, -1.0), (0.0, 1.0, -1.0), (1.0, 1.0, 1.0), (1.0, -1.0, 1.0), (0.0, -1.0, 1.0), (0.0, 1.0, 1.0), (0.8724, -1.0, -1.0), (0.7422, -1.0, -1.0), (0.8724, 1.0, -1.0), (0.7422, 1.0, -1.0), (0.8724, -1.0, 1.0), (0.7422, -1.0, 1.0), (0.8724, 1.0, 1.0), (0.7422, 1.0, 1.0), (0.7681, 1.0, 0.6011), (0.8464, 1.0, 0.6011), (0.7681, 1.0, -0.6011), (0.8464, 1.0, -0.6011), (0.8464, 3.531, -0.6011), (0.7681, 3.531, -0.6011), (0.8464, 3.531, 0.6011), (0.7681, 3.531, 0.6011)], [], [(0, 4, 5, 1), (2, 6, 7, 3), (10, 0, 1, 8), (8, 9, 11, 10), (9, 2, 3, 11), (4, 14, 12, 5), (14, 15, 13, 12), (15, 7, 6, 13), (5, 12, 8, 1), (12, 13, 9, 8), (13, 6, 2, 9), (0, 10, 14, 4), (11, 3, 7, 15), (11, 15, 16, 18), (14, 10, 19, 17), (15, 14, 17, 16), (10, 11, 18, 19), (19, 18, 21, 20), (16, 17, 22, 23), (17, 19, 20, 22), (18, 16, 23, 21), (20, 21, 23, 22)])
me_cube_008.materials.append(mat_metal)
me_cube_008.use_remesh_preserve_volume = False
me_cube_008.use_remesh_preserve_attributes = False
me_cube_008.use_mirror_vertex_groups = False
me_cube_008.update()
me_cube_009 = bpy.data.meshes.new('Cube.009')
me_cube_009.from_pydata([(0.9, 0.9, -1.0), (0.9, -0.8443, -1.0), (-0.9, -0.8443, -1.0), (-0.9, 0.9, -1.0), (0.9, 0.9, 1.0), (-0.9, 0.9, 1.0), (-0.9, -0.8443, 1.0), (0.9, -0.8443, 1.0), (1.0, 0.9, -0.9), (1.0, 0.9, 0.9), (1.0, -0.8443, 0.9), (1.0, -0.8443, -0.9), (0.9, -0.9443, -0.9), (0.9, -0.9443, 0.9), (-0.9, -0.9443, 0.9), (-0.9, -0.9443, -0.9), (-1.0, -0.8443, -0.9), (-1.0, -0.8443, 0.9), (-1.0, 0.9, 0.9), (-1.0, 0.9, -0.9), (0.9, 1.0, 0.9), (0.9, 1.0, -0.9), (-0.9, 1.0, -0.9), (-0.9, 1.0, 0.9), (-0.9, 1.0, 2.753), (0.9, 1.0, 2.753), (-1.0, 0.9, 2.753), (1.0, 0.9, 2.753), (-0.9, 0.9, 2.853), (0.9, 0.9, 2.853)], [], [(0, 1, 2, 3), (6, 7, 4, 5), (10, 11, 8, 9), (14, 15, 12, 13), (18, 19, 16, 17), (22, 23, 20, 21), (0, 8, 11, 1), (15, 2, 1, 12), (21, 0, 3, 22), (19, 3, 2, 16), (5, 18, 17, 6), (7, 10, 9, 4), (6, 14, 13, 7), (20, 9, 8, 21), (10, 13, 12, 11), (14, 17, 16, 15), (18, 23, 22, 19), (0, 21, 8), (1, 11, 12), (2, 15, 16), (3, 19, 22), (7, 13, 10), (6, 17, 14), (18, 5, 28, 26), (4, 9, 27, 29), (23, 18, 26, 24), (9, 20, 25, 27), (20, 23, 24, 25), (5, 4, 29, 28), (24, 28, 29, 25), (29, 27, 25), (28, 24, 26)])
_uv = me_cube_009.uv_layers.new(name='UVTex')
_uv.uv.foreach_set('vector', [1.156, 0.8589, 1.156, -0.3296, -0.156, -0.3296, -0.156, 0.8589, -0.2672, -0.4319, 1.267, -0.4319, 1.267, 0.958, -0.2672, 0.958, 0.7673, 0.6268, 0.7673, 0.3732, 1.025, 0.3732, 1.025, 0.6268, 0.2569, 0.6268, 0.2569, 0.3732, 0.7431, 0.3732, 0.7431, 0.6268, -0.02528, 0.6268, -0.02528, 0.3732, 0.2327, 0.3732, 0.2327, 0.6268, -0.156, 1.014, -0.156, 2.241, 1.156, 2.241, 1.156, 1.014, 1.156, 0.8589, 1.229, 0.8589, 1.229, -0.3296, 1.156, -0.3296, -0.156, 0.965, -0.156, 1.033, 1.156, 1.033, 1.156, 0.965, 1.156, 1.014, 1.156, 0.9462, -0.156, 0.9462, -0.156, 1.014, -0.2289, 0.8589, -0.156, 0.8589, -0.156, -0.3296, -0.2289, -0.3296, 1.14, 1.06, 1.14, 0.9804, -0.3465, 0.9804, -0.3465, 1.06, 1.267, -0.4319, 1.352, -0.4319, 1.352, 0.958, 1.267, 0.958, -0.2672, -0.4319, -0.2672, -0.5116, 1.267, -0.5116, 1.267, -0.4319, 1.12, 0.8781, 1.048, 0.8781, 1.048, -0.3484, 1.12, -0.3484, 0.7673, 0.6268, 0.7431, 0.6268, 0.7431, 0.3732, 0.7673, 0.3732, 0.2569, 0.6268, 0.2327, 0.6268, 0.2327, 0.3732, 0.2569, 0.3732, -0.2289, 0.8781, -0.156, 0.8781, -0.156, -0.3484, -0.2289, -0.3484, 1.048, 0.9462, 1.12, 1.014, 1.048, 1.014, 1.156, -0.3296, 1.229, -0.3296, 1.156, -0.3978, -0.156, -0.3296, -0.156, -0.3978, -0.2289, -0.3296, -0.156, 0.8589, -0.2289, 0.8589, -0.156, 0.9271, 1.267, 1.06, 1.267, 0.9804, 1.352, 0.9804, -0.2672, -0.4319, -0.3524, -0.4319, -0.2672, -0.5116, -0.05425, 0.4948, -0.06428, 0.5068, -0.06428, 0.7294, -0.05425, 0.7174, 0.8513, 0.5068, 0.8412, 0.4948, 0.8412, 0.7174, 0.8513, 0.7294, -0.156, 0.8781, -0.2289, 0.8781, -0.2289, 2.141, -0.156, 2.141, 1.048, 0.8781, 1.12, 0.8781, 1.12, 2.141, 1.048, 2.141, 1.156, 0.8781, -0.156, 0.8781, -0.156, 2.141, 1.156, 2.141, 1.275, 0.5068, 0.8513, 0.5068, 0.8513, 0.7294, 1.275, 0.7294, -0.156, 0.7783, -0.156, 0.8464, 1.156, 0.8464, 1.156, 0.7783, 1.048, 0.8464, 1.048, 0.7783, 1.12, 0.7783, -0.156, 0.8464, -0.156, 0.7783, -0.2289, 0.7783])
me_cube_009.materials.append(mat_granito)
me_cube_009.use_remesh_preserve_volume = False
me_cube_009.use_remesh_preserve_attributes = False
me_cube_009.use_mirror_vertex_groups = False
me_cube_009.update()
me_cube_010 = bpy.data.meshes.new('Cube.010')
me_cube_010.from_pydata([(1.0, 1.0, -1.0), (1.0, -1.0, -1.0), (-1.0, -1.0, -1.0), (-1.0, 1.0, -1.0), (1.0, 1.0, 1.0), (1.0, -1.0, 1.0), (-1.0, -1.0, 1.0), (-1.0, 1.0, 1.0), (-1.127, 1.127, 1.0), (-1.127, -1.127, 1.0), (1.127, -1.127, 1.0), (1.127, 1.127, 1.0), (1.127, 1.127, 1.168), (1.127, -1.127, 1.168), (-1.127, -1.127, 1.168), (-1.127, 1.127, 1.168)], [], [(0, 1, 2, 3), (0, 4, 5, 1), (1, 5, 6, 2), (2, 6, 7, 3), (4, 0, 3, 7), (4, 7, 8, 11), (7, 6, 9, 8), (6, 5, 10, 9), (5, 4, 11, 10), (10, 11, 12, 13), (9, 10, 13, 14), (8, 9, 14, 15), (11, 8, 15, 12), (12, 15, 14, 13)])
me_cube_010.materials.append(mat_porcelana)
me_cube_010.use_remesh_preserve_volume = False
me_cube_010.use_remesh_preserve_attributes = False
me_cube_010.use_mirror_vertex_groups = False
me_cube_010.update()
me_cube_011 = bpy.data.meshes.new('Cube.011')
me_cube_011.from_pydata([(1.448, 1.0, -1.0), (1.448, -0.337, -1.0), (-1.657, -0.337, -1.0), (-1.657, 1.0, -1.0), (1.448, 1.0, 1.0), (1.448, -0.337, 1.0), (-1.657, -0.337, 1.0), (-1.657, 1.0, 1.0)], [], [(4, 5, 6, 7), (1, 2, 6, 5), (3, 0, 4, 7)])
me_cube_011.materials.append(mat_paredes)
me_cube_011.use_remesh_preserve_volume = False
me_cube_011.use_remesh_preserve_attributes = False
me_cube_011.use_mirror_vertex_groups = False
me_cube_011.update()
me_cube_012 = bpy.data.meshes.new('Cube.012')
me_cube_012.from_pydata([(1.0, 1.0, -1.0), (1.0, -2.319, -1.0), (-1.0, -2.319, -1.0), (-1.0, 1.0, -1.0), (1.0, 1.0, 1.0), (1.0, -2.319, 1.0), (-1.0, -2.319, 1.0), (-1.0, 1.0, 1.0)], [], [(0, 1, 2, 3), (4, 7, 6, 5), (0, 4, 5, 1), (1, 5, 6, 2), (2, 6, 7, 3), (4, 0, 3, 7)])
me_cube_012.materials.append(mat_metal)
me_cube_012.use_remesh_preserve_volume = False
me_cube_012.use_remesh_preserve_attributes = False
me_cube_012.use_mirror_vertex_groups = False
me_cube_012.update()
me_cube_013 = bpy.data.meshes.new('Cube.013')
me_cube_013.from_pydata([(-8.962, 1.0, -117.8), (-8.962, -1.023, -117.8), (-10.96, -1.023, -117.8), (-10.96, 1.0, -117.8), (-8.962, 1.0, 1.0), (-8.962, -1.023, 1.0), (-10.96, -1.023, 1.0), (-10.96, 1.0, 1.0), (9.534, 0.5642, 1.0), (9.534, -1.459, 1.0), (11.53, -1.459, 1.0), (11.53, 0.5642, 1.0), (9.534, 0.5642, -117.8), (9.534, -1.459, -117.8), (11.53, -1.459, -117.8), (11.53, 0.5642, -117.8)], [], [(0, 1, 2, 3), (4, 7, 6, 5), (0, 4, 5, 1), (1, 5, 6, 2), (2, 6, 7, 3), (4, 0, 3, 7), (11, 15, 12, 8), (13, 9, 8, 12), (14, 10, 9, 13), (15, 11, 10, 14), (11, 8, 9, 10), (15, 14, 13, 12)])
me_cube_013.materials.append(mat_vidro)
me_cube_013.use_remesh_preserve_volume = False
me_cube_013.use_remesh_preserve_attributes = False
me_cube_013.use_mirror_vertex_groups = False
me_cube_013.update()
me_cube_014 = bpy.data.meshes.new('Cube.014')
me_cube_014.from_pydata([(1.0, 1.0, -1.0), (1.0, -1.0, -1.0), (-1.0, -1.0, -1.0), (-1.0, 1.0, -1.0), (1.0, 1.0, 1.0), (1.0, -1.0, 1.0), (-1.0, -1.0, 1.0), (-1.0, 1.0, 1.0)], [], [(0, 1, 2, 3), (4, 7, 6, 5), (0, 4, 5, 1), (1, 5, 6, 2), (2, 6, 7, 3), (4, 0, 3, 7)])
me_cube_014.materials.append(mat_metal)
me_cube_014.use_remesh_preserve_volume = False
me_cube_014.use_remesh_preserve_attributes = False
me_cube_014.use_mirror_vertex_groups = False
me_cube_014.update()
me_cube_015 = bpy.data.meshes.new('Cube.015')
me_cube_015.from_pydata([(-1.652, 1.0, -1.0), (-1.652, -0.3509, -1.0), (1.448, -0.3509, -1.0), (1.448, 1.0, -1.0)], [], [(3, 0, 1, 2)])
_uv = me_cube_015.uv_layers.new(name='UVTex')
_uv.uv.foreach_set('vector', [2.307, 1.688, -1.307, 1.688, -1.307, -0.3124, 2.307, -0.3124])
me_cube_015.materials.append(mat_chao)
me_cube_015.use_remesh_preserve_volume = False
me_cube_015.use_remesh_preserve_attributes = False
me_cube_015.use_mirror_vertex_groups = False
me_cube_015.update()
me_cube_016 = bpy.data.meshes.new('Cube.016')
me_cube_016.from_pydata([(1.106, 0.1482, 1.0), (1.106, 1.0, 1.0), (1.106, 0.1482, -1.0), (1.106, 1.0, -1.0), (1.106, 1.0, 0.7939), (1.106, 1.0, 0.5336), (1.106, 0.1482, 0.7939), (1.106, 0.1482, 0.5336), (1.106, 0.4321, 1.0), (1.106, 0.7161, 1.0), (1.106, 0.4321, -1.0), (1.106, 0.7161, -1.0), (1.106, 0.7161, 0.7939), (1.106, 0.4321, 0.7939), (1.106, 0.7161, 0.5336), (1.106, 0.4321, 0.5336), (1.076, 0.7161, 0.7939), (1.076, 0.4321, 0.7939), (1.076, 0.7161, 0.5336), (1.076, 0.4321, 0.5336), (1.076, 0.4507, 0.7768), (1.076, 0.6974, 0.7768), (1.076, 0.4507, 0.5507), (1.076, 0.6974, 0.5507), (1.133, 0.4507, 0.7768), (1.133, 0.6974, 0.7768), (1.133, 0.4507, 0.5507), (1.133, 0.6974, 0.5507)], [], [(4, 12, 9, 1), (12, 13, 8, 9), (0, 8, 13, 6), (5, 14, 12, 4), (15, 7, 6, 13), (3, 11, 14, 5), (11, 10, 15, 14), (10, 2, 7, 15), (13, 12, 16, 17), (14, 15, 19, 18), (12, 14, 18, 16), (15, 13, 17, 19), (17, 16, 21, 20), (18, 19, 22, 23), (16, 18, 23, 21), (19, 17, 20, 22), (20, 21, 25, 24), (23, 22, 26, 27), (21, 23, 27, 25), (22, 20, 24, 26)])
me_cube_016.use_remesh_preserve_volume = False
me_cube_016.use_remesh_preserve_attributes = False
me_cube_016.use_mirror_vertex_groups = False
me_cube_016.update()
me_plane = bpy.data.meshes.new('Plane')
me_plane.from_pydata([(0.9, 0.3358, -0.06639), (-0.9, 0.3358, -0.06639), (-0.9, -0.8311, -0.06639), (0.9, -0.8311, -0.06639), (-1.024, -0.8472, 0.0307), (-1.024, 0.3519, 0.0307), (-1.309, 0.5726, 1.188), (-1.309, -1.068, 1.188), (-0.9211, 0.4302, -0.05587), (0.9211, 0.4302, -0.05587), (1.211, 0.6475, 1.188), (-1.211, 0.6475, 1.188), (1.024, 0.3519, 0.0307), (1.024, -0.8472, 0.0307), (1.309, -1.068, 1.188), (1.309, 0.5726, 1.188), (0.9211, -0.9255, 0.0307), (-0.9211, -0.9255, 0.0307), (-1.211, -1.143, 1.188), (1.211, -1.143, 1.188), (-1.237, -0.9843, 1.281), (-1.237, 0.489, 1.281), (-1.237, 0.489, 1.281), (-1.237, -0.9843, 1.281), (-1.101, 0.5921, 1.281), (1.101, 0.5921, 1.281), (1.101, 0.5921, 1.281), (-1.101, 0.5921, 1.281), (1.237, 0.489, 1.281), (1.237, -0.9843, 1.281), (1.237, -0.9843, 1.281), (1.237, 0.489, 1.281), (1.101, -1.087, 1.281), (-1.101, -1.087, 1.281), (-1.101, -1.087, 1.281), (1.101, -1.087, 1.281), (-0.9428, -0.7867, -0.005506), (-1.126, -0.9297, 1.186), (-1.126, 0.4344, 1.186), (-0.9428, 0.2914, -0.005506), (-0.8417, 0.3684, -0.005506), (-1.029, 0.5081, 1.186), (1.029, 0.5081, 1.186), (0.8417, 0.3684, -0.005506), (0.9428, 0.2914, -0.005506), (1.126, 0.4344, 1.186), (1.126, -0.9297, 1.186), (0.9428, -0.7867, -0.005506), (0.8417, -0.8637, -0.005506), (1.029, -1.003, 1.186), (-1.029, -1.003, 1.186), (-0.8417, -0.8637, -0.005506), (-1.211, 1.4, 1.188), (1.211, 1.4, 1.188), (0.9211, 1.4, -0.05587), (-0.9211, 1.4, -0.05587)], [], [(0, 1, 2, 3), (6, 5, 4, 7), (14, 13, 12, 15), (18, 17, 16, 19), (22, 21, 20, 23), (26, 25, 24, 27), (30, 29, 28, 31), (34, 33, 32, 35), (38, 37, 36, 39), (42, 41, 40, 43), (46, 45, 44, 47), (50, 49, 48, 51), (0, 9, 8, 1), (1, 5, 4, 2), (12, 0, 3, 13), (2, 17, 16, 3), (11, 8, 5, 6), (7, 4, 17, 18), (20, 21, 6, 7), (15, 12, 9, 10), (10, 11, 24, 25), (19, 16, 13, 14), (28, 29, 14, 15), (32, 33, 18, 19), (27, 24, 21, 22), (23, 20, 33, 34), (37, 38, 22, 23), (31, 28, 25, 26), (26, 27, 41, 42), (35, 32, 29, 30), (30, 31, 45, 46), (49, 50, 34, 35), (36, 37, 50, 51), (40, 41, 38, 39), (44, 45, 42, 43), (48, 49, 46, 47), (0, 9, 12), (3, 13, 16), (2, 17, 4), (1, 5, 8), (11, 6, 21, 24), (7, 18, 33, 20), (19, 14, 29, 32), (15, 10, 25, 28), (27, 22, 38, 41), (23, 34, 50, 37), (31, 26, 42, 45), (35, 30, 46, 49), (10, 53, 52, 11), (9, 54, 53, 10), (8, 55, 54, 9), (11, 52, 55, 8), (53, 54, 55, 52)])
me_plane.polygons.foreach_set('use_smooth', [True] * 53)
me_plane.materials.append(mat_porcelana)
me_plane.use_remesh_preserve_volume = False
me_plane.use_remesh_preserve_attributes = False
me_plane.use_mirror_vertex_groups = False
me_plane.update()
arm_armature = bpy.data.armatures.new('Armature')  # bones are not reproduced

# ---- objects
ob_camera = bpy.data.objects.new('Camera', cam_camera_001)
ob_armature = bpy.data.objects.new('Armature', arm_armature)
ob_cube_017 = bpy.data.objects.new('Cube.017', me_cube_017)
ob_cube = bpy.data.objects.new('Cube', me_cube)
ob_circle = bpy.data.objects.new('Circle', me_circle)
ob_circle_001 = bpy.data.objects.new('Circle.001', me_circle_001)
ob_cube_002 = bpy.data.objects.new('Cube.002', me_cube_002)
ob_cube_004 = bpy.data.objects.new('Cube.004', me_cube_003)
ob_cube_005 = bpy.data.objects.new('Cube.005', me_cube_005)
ob_cube_006 = bpy.data.objects.new('Cube.006', me_cube_006)
ob_cube_007 = bpy.data.objects.new('Cube.007', me_cube_007)
ob_cube_008 = bpy.data.objects.new('Cube.008', me_cube_008)
ob_cube_009 = bpy.data.objects.new('Cube.009', me_cube_009)
ob_cube_010 = bpy.data.objects.new('Cube.010', me_cube_010)
ob_cube_011 = bpy.data.objects.new('Cube.011', me_cube_011)
ob_cube_012 = bpy.data.objects.new('Cube.012', me_cube_012)
ob_cube_013 = bpy.data.objects.new('Cube.013', me_cube_013)
ob_cube_014 = bpy.data.objects.new('Cube.014', me_cube_014)
ob_cube_015 = bpy.data.objects.new('Cube.015', me_cube_015)
ob_cube_016 = bpy.data.objects.new('Cube.016', me_cube_016)
ob_plane = bpy.data.objects.new('Plane', me_plane)

# ---- transforms, parenting, visibility, modifiers, constraints
ob_camera.location = (1.247, 1.01, 1.138)
ob_camera.rotation_euler = (1.571, -2.98e-08, 1.571)
ob_camera.lock_rotations_4d = False
ob_camera.empty_display_type = 'ARROWS'
ob_camera.lineart.crease_threshold = 0.0
ob_armature.location = (-5.648, -4.396, 0.5128)
ob_armature.rotation_euler = (5.416, -3.054e-17, -3.17e-16)
ob_armature.lock_rotations_4d = False
ob_armature.empty_display_type = 'ARROWS'
ob_armature.show_in_front = True
ob_armature.lineart.crease_threshold = 0.0
ob_cube_017.parent = ob_armature
ob_cube_017.matrix_parent_inverse = Matrix(((1.0, 2.284e-16, -2.22e-16, -7.325e-17), (2.284e-16, -0.02884, 0.9996, -0.2126), (2.22e-16, -0.9996, -0.02884, 0.3268), (0.0, 0.0, 0.0, 1.0)))
ob_cube_017.location = (0.0, 0.0, 0.0)
ob_cube_017.lock_rotations_4d = False
ob_cube_017.empty_display_type = 'ARROWS'
ob_cube_017.color = (0.0, 0.0, 0.0, 1.0)
ob_cube_017.lineart.crease_threshold = 0.0
_vg = ob_cube_017.vertex_groups.new(name='Escova')
_vg.add([0, 1, 2, 3, 4, 5, 6, 7, 8, 9, 10, 11, 12, 13, 14, 15, 16, 17, 18, 19, 20, 21, 22, 23, 24, 25, 26, 27, 28, 29, 30, 31, 32, 33, 34, 35, 36, 37, 38, 39, 40, 41, 42, 43, 44, 45, 46, 47, 48, 49, 50, 51, 52, 53, 54, 55, 56, 57, 58, 59, 60, 61, 62, 63, 64, 65, 66, 67, 68, 69, 70, 71, 72, 73, 74, 75, 76, 77, 78, 79, 80, 81, 82, 83, 84, 85, 86, 87, 88, 89, 90, 91, 92, 93, 94, 95, 96, 97, 98, 99, 100, 101, 102, 103, 104, 105, 106, 107, 108, 109, 110, 111, 112, 113, 114, 115, 116, 117, 118, 119, 120, 121, 122, 123, 124, 125, 126, 127, 128, 129, 130, 131, 132, 133, 134, 135, 136, 137, 138, 139, 140, 141, 142, 143, 144, 145, 146, 147, 148, 149, 150, 151, 152, 153, 154, 155, 156, 157, 158, 159, 160, 161, 162, 163, 164, 165, 166, 167, 168, 169, 170, 171, 172, 173, 174, 175, 176, 177, 178, 179, 180, 181, 182, 183, 184, 185, 186, 187, 188, 189, 190, 191, 192, 193, 194, 195, 196, 197, 198, 199, 200, 201, 202, 203, 204, 205, 206, 207, 208, 209, 210, 211, 212, 213, 214, 215, 216, 217, 218, 219, 220, 221, 222, 223, 224, 225, 226, 227, 228, 229, 230, 231, 232, 233, 234, 235, 236, 237, 238, 239, 240, 241, 242, 243, 244, 245, 246, 247, 248, 249, 250, 251, 252, 253, 254, 255, 256, 257, 258, 259, 260, 261, 262, 263, 264, 265, 266, 267, 268, 269, 270, 271, 272, 273, 274, 275, 276, 277, 278, 279, 280, 281, 282, 283, 284, 285, 286, 287, 288, 289, 290, 291, 292, 293, 294, 295, 296, 297, 298, 299, 300, 301, 302, 303, 304, 305, 306, 307, 308, 309, 310, 311, 312, 313, 314, 315, 316, 317, 318, 319, 320, 321, 322, 323, 324, 325, 326, 327, 328, 329, 330, 331, 332, 333, 334, 335, 336, 337, 338, 339, 340, 341, 342, 343, 344, 345, 346, 347, 348, 349, 350, 351, 352, 353, 354, 355, 356, 357, 358, 359, 360, 361, 362, 363, 364, 365, 366, 367, 368, 369, 370, 371, 372, 373, 374, 375, 376, 377, 378, 379, 380, 381, 382, 383, 384, 385, 386, 387, 388, 389, 390, 391, 392, 393, 394, 395, 396, 397, 398, 399, 400, 401, 402, 403, 404, 405, 406, 407, 408, 409, 410, 411, 412, 413, 414, 415, 416, 417, 418, 419, 420, 421, 422, 423, 424, 425, 426, 427, 428, 429, 430, 431, 432, 433, 434, 435, 436, 437, 438, 439, 440, 441, 442, 443, 444, 445, 446, 447, 448, 449, 450, 451, 452, 453, 454, 455, 456, 457, 458, 459, 460, 461, 462, 463, 464, 465, 466, 467, 468, 469, 470, 471, 472, 473, 474, 475, 476, 477, 478, 479, 480, 481, 482, 483, 484, 485, 486, 487, 488, 489, 490, 491, 492, 493, 494, 495, 496, 497, 498, 499, 500, 501, 502, 503, 504, 505, 506, 507, 508, 509, 510, 511, 512, 513, 514, 515, 516, 517, 518, 519, 520, 521, 522, 523, 524, 525, 526, 527, 528, 529, 530, 531, 532, 533, 534, 535, 536, 537, 538, 539, 540, 541, 542, 543, 544, 545, 546, 547, 548, 549, 550, 551, 552, 553, 554, 555, 556, 557, 558, 559, 560, 561, 562, 563, 564, 565, 566, 567, 568, 569, 570, 571, 572, 573, 574, 575, 576, 577, 578, 579, 580, 581, 582, 583, 584, 585, 586, 587, 588, 589, 590, 591, 592, 593, 594, 595, 596, 597, 598, 599, 600, 601, 602, 603, 604, 605, 606, 607, 608, 609, 610, 611, 612, 613, 614, 615, 616, 617, 618, 619, 620, 621, 622, 623, 624, 625, 626, 627, 628, 629, 630, 631, 632, 633, 634, 635, 636, 637, 638, 639, 640, 641, 642, 643, 644, 645, 646, 647, 648, 649, 650, 651, 652, 653, 654, 655, 656, 657, 658, 659, 660, 661, 662, 663, 664, 665, 666, 667, 668, 669, 670, 671, 672, 673, 674, 675, 676, 677, 678, 679, 680, 681, 682, 683, 684, 685, 686, 687, 688, 689, 690, 691, 692, 693, 694, 695, 696, 697, 698, 699, 700, 701, 702, 703, 704, 705, 706, 707, 708, 709, 710, 711, 712, 713, 714, 715, 716, 717, 718, 719, 720, 721, 722, 723, 724, 725, 726, 727, 728, 729, 730, 731, 732, 733, 734, 735, 736, 737, 738, 739, 740, 741, 742, 743, 744, 745, 746, 747, 748, 749, 750, 751, 752, 753, 754, 755, 756, 757, 758, 759, 760, 761, 762, 763, 764, 765, 766, 767, 768, 769, 770, 771, 772, 773, 774, 775, 776, 777, 778, 779, 780, 781, 782, 783, 784, 785, 786, 787, 788, 789, 790, 791, 792, 793, 794, 795, 796, 797, 798, 799, 800, 801, 802, 803, 804, 805, 806, 807, 808, 809, 810, 811, 812, 813, 814, 815, 816, 817, 818, 819, 820, 821, 822, 823, 824, 825, 826, 827, 828, 829, 830, 831, 832, 833, 834, 835, 836, 837, 838, 839, 840, 841, 842, 843, 844, 845, 846, 847, 848, 849, 850, 851, 852, 853, 854, 855, 856, 857, 858, 859, 860, 861, 862, 863, 864, 865, 866, 867, 868, 869, 870, 871, 872, 873, 874, 875, 876, 877, 878, 879, 880, 881, 882, 883, 884, 885, 886, 887, 888, 889, 890, 891, 892, 893, 894, 895, 896, 897, 898, 899, 900, 901, 902, 903, 904, 905, 906, 907, 908, 909, 910, 911, 912, 913, 914, 915, 916, 917], 1.0, 'REPLACE')
_m = ob_cube_017.modifiers.new('Armature', 'ARMATURE')
_m.object = ob_armature
_m.use_bone_envelopes = True
ob_cube.parent = ob_armature
ob_cube.matrix_parent_inverse = Matrix(((1.0, 2.284e-16, -2.22e-16, -7.325e-17), (2.284e-16, -0.02884, 0.9996, -0.2126), (2.22e-16, -0.9996, -0.02884, 0.3268), (0.0, 0.0, 0.0, 1.0)))
ob_cube.location = (0.0, 0.0, 0.0)
ob_cube.lock_rotations_4d = False
ob_cube.empty_display_type = 'ARROWS'
ob_cube.color = (0.0, 0.0, 0.0, 1.0)
ob_cube.lineart.crease_threshold = 0.0
_vg = ob_cube.vertex_groups.new(name='Escova')
_vg.add([0, 1, 2, 3, 4, 5, 6, 7, 8, 9, 10, 11, 12, 13, 14, 15, 16, 17, 18, 19, 20, 21, 22, 23, 24, 25, 26, 27, 28, 29, 30, 31, 32, 33, 34, 35, 36, 37, 38, 39, 40, 41, 42, 43, 44, 45, 46, 47, 48, 49, 50, 51, 52, 53, 54, 55, 56, 57, 58, 59, 60, 61, 62, 63, 64, 65, 66, 67, 68, 69, 70, 71, 72, 73, 74, 75, 76, 77, 78, 79, 80, 81, 82, 83, 84, 85, 86, 87, 88, 89, 90, 91, 92, 93, 94, 95, 96, 97, 98, 99, 100, 101, 102, 103, 104, 105, 106, 107, 108, 109, 110, 111, 112, 113, 114, 115, 116, 117, 118, 119, 120, 121, 122, 123, 124, 125, 126, 127, 128, 129, 130, 131, 132, 133, 134, 135, 136, 137, 138, 139, 140, 141, 142, 143, 144, 145, 146, 147, 148, 149, 150, 151, 152, 153, 154, 155, 156, 157, 158, 159, 160, 161, 162, 163, 164, 165, 166, 167, 168, 169, 170, 171], 1.0, 'REPLACE')
_m = ob_cube.modifiers.new('Armature', 'ARMATURE')
_m.object = ob_armature
_m.use_bone_envelopes = True
ob_circle.location = (-9.94, -2.589, 2.728)
ob_circle.rotation_euler = (0.0, -0.0, 1.571)
ob_circle.scale = (0.176, 0.176, 0.2068)
ob_circle.lock_rotations_4d = False
ob_circle.empty_display_type = 'ARROWS'
ob_circle.lineart.crease_threshold = 0.0
ob_circle_001.location = (-8.372, 2.792, -0.2152)
ob_circle_001.rotation_euler = (0.0, -0.0, 3.142)
ob_circle_001.scale = (0.7945, 0.7009, 1.175)
ob_circle_001.lock_rotations_4d = False
ob_circle_001.empty_display_type = 'ARROWS'
ob_circle_001.lineart.crease_threshold = 0.0
ob_cube_002.location = (-9.197, -2.589, -0.282)
ob_cube_002.rotation_euler = (0.0, -0.0, 1.571)
ob_cube_002.scale = (1.0, 1.0, 1.175)
ob_cube_002.lock_rotations_4d = False
ob_cube_002.empty_display_type = 'ARROWS'
ob_cube_002.color = (0.0, 0.0, 0.0, 1.0)
ob_cube_002.lineart.crease_threshold = 0.0
_m = ob_cube_002.modifiers.new('Mirror', 'MIRROR')
_m.use_clip = True
ob_cube_004.location = (-7.946, -1.583, -0.282)
ob_cube_004.rotation_euler = (0.0, -0.0, 1.571)
ob_cube_004.scale = (0.9287, 0.09564, 2.01)
ob_cube_004.lock_rotations_4d = False
ob_cube_004.empty_display_type = 'ARROWS'
ob_cube_004.lineart.crease_threshold = 0.0
ob_cube_005.location = (-7.946, -3.594, -0.282)
ob_cube_005.rotation_euler = (0.0, -0.0, 1.571)
ob_cube_005.scale = (0.9287, 0.09564, 2.01)
ob_cube_005.lock_rotations_4d = False
ob_cube_005.empty_display_type = 'ARROWS'
ob_cube_005.lineart.crease_threshold = 0.0
ob_cube_006.location = (-7.719, -1.587, 0.8905)
ob_cube_006.rotation_euler = (0.0, -0.0, 1.571)
ob_cube_006.scale = (0.6034, 0.04152, 0.04879)
ob_cube_006.lock_rotations_4d = False
ob_cube_006.empty_display_type = 'ARROWS'
ob_cube_006.lineart.crease_threshold = 0.0
_m = ob_cube_006.modifiers.new('Mirror', 'MIRROR')
_m.use_clip = True
ob_cube_007.location = (-7.719, -3.568, 0.8905)
ob_cube_007.rotation_euler = (0.0, -0.0, 1.571)
ob_cube_007.scale = (0.6034, 0.04152, 0.04879)
ob_cube_007.lock_rotations_4d = False
ob_cube_007.empty_display_type = 'ARROWS'
ob_cube_007.lineart.crease_threshold = 0.0
_m = ob_cube_007.modifiers.new('Mirror', 'MIRROR')
_m.use_clip = True
ob_cube_008.location = (-7.719, -3.568, -1.127)
ob_cube_008.rotation_euler = (0.0, -0.0, 1.571)
ob_cube_008.scale = (0.6034, 0.04152, 0.04879)
ob_cube_008.lock_rotations_4d = False
ob_cube_008.empty_display_type = 'ARROWS'
ob_cube_008.lineart.crease_threshold = 0.0
_m = ob_cube_008.modifiers.new('Mirror', 'MIRROR')
_m.use_clip = True
ob_cube_009.location = (-9.048, -2.589, 1.927)
ob_cube_009.rotation_euler = (0.0, -0.0, 1.571)
ob_cube_009.scale = (2.175, 1.414, 0.1404)
ob_cube_009.lock_rotations_4d = False
ob_cube_009.empty_display_type = 'ARROWS'
ob_cube_009.lineart.crease_threshold = 0.0
ob_cube_010.location = (-9.877, 2.69, 0.9015)
ob_cube_010.rotation_euler = (0.0, -0.0, 1.571)
ob_cube_010.scale = (1.0, 0.4257, 1.175)
ob_cube_010.lock_rotations_4d = False
ob_cube_010.empty_display_type = 'ARROWS'
ob_cube_010.lineart.crease_threshold = 0.0
ob_cube_011.location = (-0.7919, 1.315, 3.583)
ob_cube_011.rotation_euler = (0.0, -0.0, 1.571)
ob_cube_011.scale = (9.568, 9.568, 5.928)
ob_cube_011.lock_rotations_4d = False
ob_cube_011.empty_display_type = 'ARROWS'
ob_cube_011.lineart.crease_threshold = 0.0
ob_cube_012.location = (-6.262, 11.61, 6.842)
ob_cube_012.rotation_euler = (0.0, -0.0, 1.571)
ob_cube_012.scale = (0.09451, 4.234, 0.07818)
ob_cube_012.lock_rotations_4d = False
ob_cube_012.empty_display_type = 'ARROWS'
ob_cube_012.lineart.crease_threshold = 0.0
ob_cube_013.location = (-6.262, 11.61, 6.769)
ob_cube_013.rotation_euler = (0.0, -0.0, 1.571)
ob_cube_013.scale = (0.007432, 4.234, 0.07818)
ob_cube_013.lock_rotations_4d = False
ob_cube_013.empty_display_type = 'ARROWS'
ob_cube_013.lineart.crease_threshold = 0.0
ob_cube_014.location = (-4.359, 8.478, 2.168)
ob_cube_014.rotation_euler = (0.0, -0.0, 1.571)
ob_cube_014.scale = (-0.07912, -0.07912, -0.09298)
ob_cube_014.lock_rotations_4d = False
ob_cube_014.empty_display_type = 'ARROWS'
ob_cube_014.lineart.crease_threshold = 0.0
ob_cube_015.location = (-0.7919, 1.315, 3.583)
ob_cube_015.rotation_euler = (0.0, -0.0, 1.571)
ob_cube_015.scale = (9.568, 9.568, 5.928)
ob_cube_015.lock_rotations_4d = False
ob_cube_015.empty_display_type = 'ARROWS'
ob_cube_015.lineart.crease_threshold = 0.0
ob_cube_016.location = (-0.7919, 4.493, 3.583)
ob_cube_016.rotation_euler = (0.0, -0.0, 1.571)
ob_cube_016.scale = (9.568, 9.568, 5.928)
ob_cube_016.lock_rotations_4d = False
ob_cube_016.empty_display_type = 'ARROWS'
ob_cube_016.lineart.crease_threshold = 0.0
ob_plane.location = (-9.015, -2.589, 2.114)
ob_plane.rotation_euler = (0.0, -0.0, 1.571)
ob_plane.scale = (1.006, 0.9204, 0.5317)
ob_plane.lock_rotations_4d = False
ob_plane.empty_display_type = 'ARROWS'
ob_plane.lineart.crease_threshold = 0.0

# ---- collection membership
col_collection_1.objects.link(ob_camera)
col_collection_1.objects.link(ob_armature)
col_collection_1.objects.link(ob_cube_017)
col_collection_1.objects.link(ob_cube)
col_collection_1.objects.link(ob_circle)
col_collection_1.objects.link(ob_circle_001)
col_collection_1.objects.link(ob_cube_002)
col_collection_1.objects.link(ob_cube_004)
col_collection_1.objects.link(ob_cube_005)
col_collection_1.objects.link(ob_cube_006)
col_collection_1.objects.link(ob_cube_007)
col_collection_1.objects.link(ob_cube_008)
col_collection_1.objects.link(ob_cube_009)
col_collection_1.objects.link(ob_cube_010)
col_collection_1.objects.link(ob_cube_011)
col_collection_1.objects.link(ob_cube_012)
col_collection_1.objects.link(ob_cube_013)
col_collection_1.objects.link(ob_cube_014)
col_collection_1.objects.link(ob_cube_015)
col_collection_1.objects.link(ob_cube_016)
col_collection_1.objects.link(ob_plane)

# ---- scene / render settings (as saved in the file)
scene.camera = ob_camera
scene.frame_start = 1; scene.frame_end = 301; scene.frame_set(1)
scene.render.engine = 'BLENDER_EEVEE_NEXT'
scene.render.image_settings.file_format = 'JPEG'
scene.render.image_settings.color_mode = 'RGB'
scene.render.image_settings.compression = 90
scene.render.resolution_x = 800
scene.render.resolution_y = 600
scene.render.pixel_aspect_x = 100.0
scene.render.pixel_aspect_y = 100.0
scene.render.fps = 25
scene.render.dither_intensity = 0.0
scene.render.use_compositing = False
scene.render.use_sequencer = False
scene.render.bake_margin = 2
scene.render.bake_bias = 0.0
scene.render.use_stamp_time = False
scene.render.use_stamp_date = False
scene.render.use_stamp_frame = False
scene.render.use_stamp_camera = False
scene.render.use_stamp_scene = False
scene.render.use_stamp_filename = False
scene.render.use_stamp_render_time = False
scene.render.stamp_font_size = 0
scene.cycles.use_denoising = False
scene.cycles.samples = 10
scene.cycles.sampling_pattern = 'TABULATED_SOBOL'
scene.cycles.light_sampling_threshold = 0.0
scene.cycles.use_adaptive_sampling = False
scene.cycles.use_light_tree = False
scene.cycles.blur_glossy = 0.0
scene.cycles.volume_bounces = 1
scene.cycles.pixel_filter_type = 'GAUSSIAN'
scene.cycles.sample_clamp_indirect = 0.0
scene.view_settings.view_transform = 'Raw'
bpy.context.view_layer.update()
